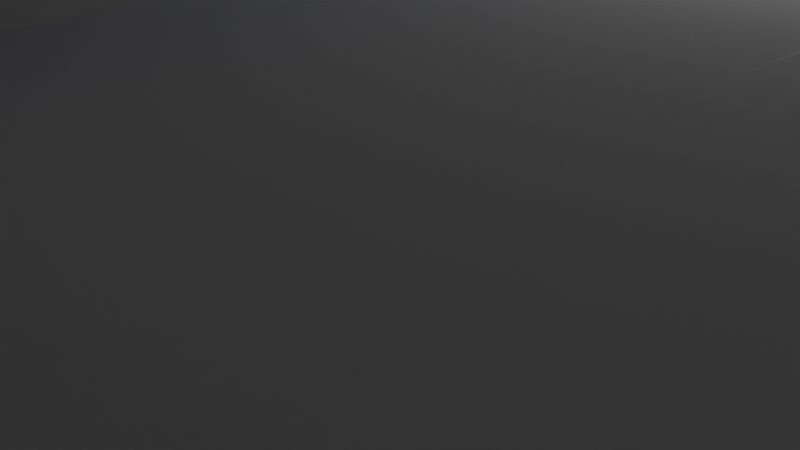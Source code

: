# Source: IceRink_v05_260213_Final3.blend  (saved by Blender 5.0.119; exported with 4.5.12 LTS)
import bpy
from mathutils import Matrix  # noqa: F401  (used for matrix-valued properties, if any)

bpy.ops.wm.read_factory_settings(use_empty=True)
scene = bpy.context.scene
scene.name = 'Scene'

# ---- collections
col_collection = bpy.data.collections.new('Collection'); scene.collection.children.link(col_collection)
col_ice_rink_main = bpy.data.collections.new('Ice_Rink_Main'); scene.collection.children.link(col_ice_rink_main)

# ---- materials (node trees are filled in below, after node groups)
mat_material = bpy.data.materials.new('Material')
mat_material.alpha_threshold = 0.0
mat_material.use_backface_culling_lightprobe_volume = False
mat_material.roughness = 0.5
mat_material.line_color = (0.0, 0.0, 0.0, 1.0)
mat_icerink_01 = bpy.data.materials.new('IceRink_01')
mat_icerink_01.diffuse_color = (0.001402, 0.01004, 0.8, 1.0)
mat_icerink_01.roughness = 0.5
mat_icerink_02 = bpy.data.materials.new('IceRink_02')
mat_icerink_02.roughness = 0.5
mat_icerink_01_001 = bpy.data.materials.new('IceRink_01.001')
mat_icerink_01_001.diffuse_color = (0.001402, 0.01004, 0.8, 1.0)
mat_icerink_01_001.roughness = 0.5
mat_icerink_02_001 = bpy.data.materials.new('IceRink_02.001')
mat_icerink_02_001.roughness = 0.5

# ---- node groups
ng_smooth_by_angle = bpy.data.node_groups.new('Smooth by Angle', 'GeometryNodeTree')
_s = ng_smooth_by_angle.interface.new_socket(name='Mesh', in_out='OUTPUT', socket_type='NodeSocketGeometry')
_s = ng_smooth_by_angle.interface.new_socket(name='Mesh', in_out='INPUT', socket_type='NodeSocketGeometry')
_s = ng_smooth_by_angle.interface.new_socket(name='Angle', in_out='INPUT', socket_type='NodeSocketFloat')
_s.subtype = 'ANGLE'
_s.default_value = 0.5236
_s.min_value = 0.0
_s.max_value = 3.142
_s.description = 'Maximum face angle for smooth edges'
_s = ng_smooth_by_angle.interface.new_socket(name='Ignore Sharpness', in_out='INPUT', socket_type='NodeSocketBool')
_s.force_non_field = True
ng_smooth_by_angle.is_modifier = True
_N = ng_smooth_by_angle.nodes; _L = ng_smooth_by_angle.links
n0 = _N.new('GeometryNodeSetShadeSmooth'); n0.name = 'Set Shade Smooth'; n0.location = (120, -80)
n0.domain = 'EDGE'
n1 = _N.new('GeometryNodeSetShadeSmooth'); n1.name = 'Set Shade Smooth.001'; n1.location = (300, -80)
n2 = _N.new('NodeGroupOutput'); n2.name = 'Group Output'; n2.location = (480, -80)
n3 = _N.new('GeometryNodeInputMeshEdgeAngle'); n3.name = 'Edge Angle'; n3.location = (-440, -240)
n4 = _N.new('NodeGroupInput'); n4.name = 'Group Input'; n4.location = (-80, -80)
n5 = _N.new('GeometryNodeInputEdgeSmooth'); n5.name = 'Is Edge Smooth'; n5.location = (-260, -120)
n6 = _N.new('GeometryNodeInputShadeSmooth'); n6.name = 'Is Shade Smooth'; n6.location = (-440, -397)
n7 = _N.new('FunctionNodeCompare'); n7.name = 'Compare'; n7.location = (-260, -260)
n7.operation = 'LESS_EQUAL'
n7.inputs[6].default_value = (0.0, 0.0, 0.0, 0.0)
n7.inputs[7].default_value = (0.0, 0.0, 0.0, 0.0)
n8 = _N.new('FunctionNodeBooleanMath'); n8.name = 'Boolean Math.001'; n8.location = (-80, -260)
n9 = _N.new('NodeGroupInput'); n9.name = 'Group Input.001'; n9.location = (-440, -329)
n10 = _N.new('NodeGroupInput'); n10.name = 'Group Input.002'; n10.location = (-259, -189)
n11 = _N.new('FunctionNodeBooleanMath'); n11.name = 'Boolean Math'; n11.location = (-80, -149)
n11.operation = 'OR'
n12 = _N.new('FunctionNodeBooleanMath'); n12.name = 'Boolean Math.002'; n12.location = (-260, -380)
n12.operation = 'OR'
n13 = _N.new('NodeGroupInput'); n13.name = 'Group Input.003'; n13.location = (-440, -460)
_L.new(n3.outputs[0], n7.inputs[0])
_L.new(n1.outputs[0], n2.inputs[0])
_L.new(n9.outputs[1], n7.inputs[1])
_L.new(n7.outputs[0], n8.inputs[0])
_L.new(n4.outputs[0], n0.inputs[0])
_L.new(n0.outputs[0], n1.inputs[0])
_L.new(n8.outputs[0], n0.inputs[2])
_L.new(n10.outputs[2], n11.inputs[1])
_L.new(n5.outputs[0], n11.inputs[0])
_L.new(n11.outputs[0], n0.inputs[1])
_L.new(n13.outputs[2], n12.inputs[1])
_L.new(n6.outputs[0], n12.inputs[0])
_L.new(n12.outputs[0], n8.inputs[1])
n2.is_active_output = True

# ---- material node trees
mat_material.use_nodes = True; mat_material.node_tree.nodes.clear()
_N = mat_material.node_tree.nodes; _L = mat_material.node_tree.links
n0 = _N.new('ShaderNodeOutputMaterial'); n0.name = 'Material Output'; n0.location = (200, 100)
n1 = _N.new('ShaderNodeBsdfPrincipled'); n1.name = 'Principled BSDF'; n1.location = (-200, 100)
_L.new(n1.outputs[0], n0.inputs[0])
n0.is_active_output = True
mat_icerink_01.use_nodes = True; mat_icerink_01.node_tree.nodes.clear()
_N = mat_icerink_01.node_tree.nodes; _L = mat_icerink_01.node_tree.links
n0 = _N.new('ShaderNodeBsdfPrincipled'); n0.name = 'Principled BSDF'; n0.location = (0, 300)
n0.inputs[0].default_value = (0.001402, 0.01004, 0.8, 1.0)
n1 = _N.new('ShaderNodeOutputMaterial'); n1.name = 'Material Output'; n1.location = (280, 300)
_L.new(n0.outputs[0], n1.inputs[0])
n1.is_active_output = True
mat_icerink_02.use_nodes = True; mat_icerink_02.node_tree.nodes.clear()
_N = mat_icerink_02.node_tree.nodes; _L = mat_icerink_02.node_tree.links
n0 = _N.new('ShaderNodeBsdfPrincipled'); n0.name = 'Principled BSDF'; n0.location = (0, 300)
n1 = _N.new('ShaderNodeOutputMaterial'); n1.name = 'Material Output'; n1.location = (280, 300)
_L.new(n0.outputs[0], n1.inputs[0])
n1.is_active_output = True
mat_icerink_01_001.use_nodes = True; mat_icerink_01_001.node_tree.nodes.clear()
_N = mat_icerink_01_001.node_tree.nodes; _L = mat_icerink_01_001.node_tree.links
n0 = _N.new('ShaderNodeBsdfPrincipled'); n0.name = 'Principled BSDF'; n0.location = (0, 300)
n0.inputs[0].default_value = (0.001402, 0.01004, 0.8, 1.0)
n1 = _N.new('ShaderNodeOutputMaterial'); n1.name = 'Material Output'; n1.location = (280, 300)
_L.new(n0.outputs[0], n1.inputs[0])
n1.is_active_output = True
mat_icerink_02_001.use_nodes = True; mat_icerink_02_001.node_tree.nodes.clear()
_N = mat_icerink_02_001.node_tree.nodes; _L = mat_icerink_02_001.node_tree.links
n0 = _N.new('ShaderNodeBsdfPrincipled'); n0.name = 'Principled BSDF'; n0.location = (0, 300)
n1 = _N.new('ShaderNodeOutputMaterial'); n1.name = 'Material Output'; n1.location = (280, 300)
_L.new(n0.outputs[0], n1.inputs[0])
n1.is_active_output = True

# ---- world
world_world = bpy.data.worlds.new('World'); scene.world = world_world
world_world.use_nodes = True; world_world.node_tree.nodes.clear()
_N = world_world.node_tree.nodes; _L = world_world.node_tree.links
n0 = _N.new('ShaderNodeOutputWorld'); n0.name = 'World Output'; n0.location = (200, 100)
n1 = _N.new('ShaderNodeBackground'); n1.name = 'Background'; n1.location = (-200, 100)
n1.inputs[0].default_value = (0.05088, 0.05088, 0.05088, 1.0)
_L.new(n1.outputs[0], n0.inputs[0])
n0.is_active_output = True
world_world.color = (0.05088, 0.05088, 0.05088)
world_world.sun_shadow_jitter_overblur = 0.0

# ---- cameras
cam_camera = bpy.data.cameras.new('Camera')
cam_camera.clip_end = 100.0
cam_camera.ortho_scale = 7.314

# ---- lights
light_light = bpy.data.lights.new('Light', 'POINT')
light_light.energy = 1000.0
light_light.shadow_soft_size = 0.1

# ---- meshes
me_cube_010 = bpy.data.meshes.new('Cube.010')
me_cube_010.from_pydata([(-19.11, -21.97, -0.6176), (-19.42, 35.76, 1.405), (-19.32, 35.83, -0.5775), (0.0, 39.18, -0.5803), (0.0, 39.18, 1.42), (-15.39, 39.23, 1.383), (-15.44, 39.26, -0.6232), (-19.16, -22.01, 1.313), (-17.28, 37.66, 1.289), (-17.32, 37.61, -0.5944), (-15.41, -25.27, -0.6156), (-19.43, -0.7237, -0.603), (-19.44, -0.858, 1.347), (0.0, 51.06, 1.484), (0.0, 51.06, -0.5163), (-15.39, 51.14, -0.6284), (-15.34, 51.11, 1.447), (-19.43, 17.45, 1.376), (0.0, 51.04, 5.431), (0.0, 39.17, 2.115), (0.0, 40.66, 2.123), (0.0, 40.66, 2.529), (0.0, 42.14, 2.537), (0.0, 42.14, 2.944), (0.0, 43.63, 2.952), (0.0, 43.62, 3.358), (0.0, 45.11, 3.366), (0.0, 45.11, 3.773), (0.0, 46.59, 3.781), (0.0, 46.59, 4.188), (0.0, 48.07, 4.196), (0.0, 48.07, 4.602), (0.0, 49.56, 4.61), (0.0, 49.55, 5.017), (0.0, 51.04, 5.025), (-15.39, 39.23, 2.078), (-15.35, 51.1, 4.988), (-15.36, 49.61, 4.98), (-15.36, 49.61, 4.573), (-15.36, 48.13, 4.565), (-15.36, 48.13, 4.159), (-15.37, 46.64, 4.151), (-15.37, 46.65, 3.744), (-15.37, 45.16, 3.736), (-15.37, 45.16, 3.329), (-15.38, 43.68, 3.321), (-15.38, 43.68, 2.915), (-15.38, 42.2, 2.907), (-15.38, 42.2, 2.5), (-15.39, 40.71, 2.492), (-15.39, 40.71, 2.086), (-19.44, 17.54, -0.6637), (-31.46, 17.59, -0.845), (-31.5, 35.8, 6.132), (-31.44, 17.5, 1.194), (-31.42, 35.81, 1.224), (-31.34, 35.85, -0.7187), (-19.43, 35.76, 2.128), (-31.48, 35.8, 5.604), (-29.98, 35.79, 5.626), (-29.98, 35.79, 5.104), (-28.48, 35.79, 5.127), (-28.47, 35.79, 4.604), (-26.97, 35.78, 4.627), (-26.96, 35.79, 4.104), (-25.46, 35.78, 4.127), (-25.45, 35.78, 3.604), (-23.95, 35.76, 3.627), (-23.91, 35.7, 3.105), (-22.45, 35.77, 3.127), (-22.44, 35.77, 2.605), (-20.94, 35.77, 2.627), (-20.93, 35.77, 2.105), (-20.96, 17.46, 2.598), (-22.46, 17.47, 2.577), (-22.47, 17.47, 3.1), (-23.97, 17.47, 3.078), (-23.97, 17.47, 3.601), (-25.48, 17.47, 3.579), (-25.48, 17.47, 4.102), (-26.99, 17.48, 4.075), (-26.99, 17.47, 4.598), (-28.49, 17.48, 4.575), (-28.5, 17.48, 5.097), (-30.0, 17.49, 5.075), (-30.01, 17.48, 5.597), (-31.51, 17.49, 5.575), (-41.36, 35.81, 5.455), (-41.36, 35.81, 5.977), (-41.39, 17.5, 5.948), (-41.38, 17.5, 5.425), (-15.32, 61.1, 5.042), (0.0, 61.05, 5.079), (0.0, 61.04, 5.485), (-15.32, 61.1, 5.448), (-22.48, 57.12, 5.033), (-38.61, 41.82, 5.649), (-22.48, 57.12, 8.433), (-38.61, 41.82, 9.049), (-41.36, 35.81, 8.848), (-31.49, 35.8, 9.0), (-15.36, 51.09, 8.39), (0.0, 51.02, 8.43), (-15.32, 61.08, 8.447), (0.0, 61.03, 8.484), (-41.41, 35.81, 8.769), (-31.52, 17.49, 8.969), (-41.39, 17.5, 8.821), (-19.45, 17.45, 1.39), (-20.94, 17.45, 2.075), (-19.46, -0.858, 1.361), (-15.35, 51.09, 5.521), (-31.46, 17.48, 1.208), (-31.46, -0.8289, 1.179), (-31.46, -0.6946, -0.7705), (-31.47, 17.57, -0.8311), (-31.55, -0.818, 6.088), (-31.52, 17.49, 6.095), (-19.44, 17.45, 2.097), (-31.52, 17.5, 5.594), (-30.01, 17.5, 5.615), (-30.01, 17.5, 5.091), (-28.5, 17.49, 5.112), (-28.5, 17.48, 4.589), (-26.99, 17.48, 4.61), (-26.98, 17.48, 4.086), (-19.45, -0.8591, 2.067), (-20.95, -0.8555, 2.046), (-20.96, -0.8351, 2.569), (-22.46, -0.8314, 2.548), (-22.47, -0.8397, 3.072), (-23.97, -0.8361, 3.051), (-23.98, -0.837, 3.575), (-25.48, -0.8334, 3.554), (-25.49, -0.8342, 4.078), (-26.99, -0.8305, 4.057), (-27.0, -0.8314, 4.58), (-28.5, -0.8277, 4.559), (-28.51, -0.8155, 5.083), (-30.01, -0.8118, 5.062), (-30.02, -0.8127, 5.586), (-31.52, -0.809, 5.565), (-41.4, -0.8452, 5.966), (-41.39, -0.8175, 5.442), (-31.53, -0.8367, 8.978), (-41.4, -0.8452, 8.855), (-41.39, -0.8175, 5.951), (-31.01, -21.99, -0.7887), (-31.06, -22.03, 1.142), (-31.13, -22.03, 6.04), (-19.17, -21.98, 2.018), (-20.66, -21.99, 1.997), (-20.66, -21.99, 2.521), (-22.15, -21.99, 2.499), (-22.16, -21.99, 3.024), (-23.65, -21.99, 3.002), (-23.65, -21.99, 3.526), (-25.14, -22.0, 3.505), (-25.15, -22.0, 4.029), (-26.63, -22.0, 4.008), (-26.64, -22.0, 4.532), (-28.13, -22.0, 4.51), (-28.14, -22.0, 5.034), (-29.62, -22.01, 5.013), (-29.63, -22.01, 5.537), (-31.12, -22.01, 5.516), (-31.53, -0.8179, 6.075), (-19.45, -0.8291, 2.052), (-31.52, -0.807, 5.553), (-30.02, -0.8106, 5.574), (-30.01, -0.8096, 5.05), (-28.51, -0.8132, 5.071), (-28.5, -0.8122, 4.547), (-27.0, -0.8159, 4.568), (-26.99, -0.8149, 4.044), (-25.49, -0.8185, 4.065), (-25.48, -0.8175, 3.54), (-23.98, -0.8211, 3.561), (-23.97, -0.8201, 3.037), (-22.47, -0.8238, 3.058), (-22.46, -0.8228, 2.534), (-20.96, -0.8264, 2.555), (-20.95, -0.8254, 2.031), (-40.88, -22.2, 5.377), (-40.89, -22.2, 5.901), (-31.13, -22.01, 8.948), (-40.89, -22.2, 8.809), (-2.077, -25.29, -0.6366), (-2.077, -25.29, 1.304), (-15.41, -25.26, 1.329), (-2.077, -25.29, 1.272), (-2.096, -37.44, 1.304), (-15.43, -37.42, 1.325), (-2.096, -37.44, -0.6366), (-15.43, -37.42, -0.6156), (-2.101, -44.81, 6.151), (-2.102, -44.81, 5.638), (-2.098, -37.46, 6.186), (-15.43, -37.43, 6.207), (-2.075, -25.29, 2.046), (-2.09, -37.44, 5.638), (-2.087, -35.92, 5.638), (-2.088, -35.92, 5.125), (-2.103, -34.4, 5.117), (-2.095, -34.41, 4.597), (-2.084, -32.89, 4.612), (-2.085, -32.89, 4.099), (-2.082, -31.37, 4.099), (-2.083, -31.37, 3.586), (-2.08, -29.85, 3.586), (-2.081, -29.85, 3.072), (-2.079, -28.33, 3.072), (-2.08, -28.33, 2.559), (-2.077, -26.81, 2.559), (-2.078, -26.81, 2.046), (-15.41, -25.27, 2.067), (-15.41, -26.79, 2.067), (-15.41, -26.79, 2.58), (-15.41, -28.31, 2.58), (-15.41, -28.31, 3.093), (-15.42, -29.83, 3.093), (-15.41, -29.83, 3.607), (-15.42, -31.35, 3.607), (-15.42, -31.35, 4.164), (-15.42, -32.86, 4.164), (-15.42, -32.86, 4.703), (-15.43, -34.38, 4.688), (-15.44, -34.38, 5.186), (-15.42, -35.9, 5.194), (-15.42, -35.9, 5.691), (-15.42, -37.42, 5.691), (-15.43, -44.79, 6.172), (-15.44, -44.79, 5.659), (-15.43, -44.79, 9.058), (-15.42, -37.42, 9.058), (-2.096, -44.81, 9.037), (-2.084, -37.44, 9.037), (-31.15, -22.01, 6.062), (-15.44, -37.47, 6.201), (-18.88, -41.73, 6.136), (-18.88, -41.73, 5.621), (-35.25, -27.15, 5.961), (-31.16, -22.04, 8.892), (-15.43, -37.43, 9.035), (-18.92, -41.74, 8.992), (-31.17, -22.04, 8.896), (-35.29, -27.16, 8.817), (-2.089, -37.44, 6.151), (0.0, -44.81, 9.031), (0.0, -44.81, 6.145), (0.0, -37.45, 9.031), (0.0, -37.45, 6.145), (-19.17, -22.01, 2.126), (-20.66, -22.01, 2.106), (-20.66, -22.02, 2.614), (-22.15, -22.02, 2.595), (-22.16, -22.02, 3.103), (-23.65, -22.02, 3.084), (-23.65, -22.02, 3.592), (-25.14, -22.02, 3.573), (-25.15, -22.02, 4.081), (-26.63, -22.02, 4.061), (-26.64, -22.02, 4.569), (-28.13, -22.02, 4.55), (-28.13, -22.02, 5.058), (-29.62, -22.02, 5.039), (-29.63, -22.02, 5.547), (-31.12, -22.02, 5.528), (-15.42, -25.27, 2.137), (-15.44, -37.46, 5.694), (-15.44, -35.94, 5.694), (-15.44, -35.94, 5.186), (-15.44, -34.41, 5.186), (-15.43, -34.41, 4.678), (-15.44, -32.89, 4.678), (-15.43, -32.89, 4.17), (-15.43, -31.36, 4.17), (-15.43, -31.36, 3.662), (-15.43, -29.84, 3.662), (-15.43, -29.84, 3.154), (-15.43, -28.31, 3.154), (-15.42, -28.31, 2.646), (-15.43, -26.79, 2.646), (-15.42, -26.79, 2.137), (42.46, 35.81, 8.769), (42.44, -0.8175, 5.951), (0.0, -41.73, 6.136), (36.31, -27.15, 5.961), (-19.11, -21.97, -3.224), (-19.32, 35.83, -3.184), (0.0, 39.18, -3.186), (-15.44, 39.26, -3.229), (-17.32, 37.61, -3.2), (-15.41, -25.27, -3.222), (-19.43, -0.7237, -3.209), (-19.44, 17.54, -3.27), (-2.077, -25.29, -3.243), (0.0, -25.18, -3.11), (-22.74, 56.98, 48.59), (-38.87, 41.69, 49.2), (-31.77, 17.35, 49.12), (-41.64, 17.37, 48.98), (-41.62, 35.68, 49.0), (-31.74, 35.66, 49.16), (-15.61, 50.95, 48.55), (0.0, 50.89, 48.58), (-15.58, 60.95, 48.6), (0.0, 60.89, 48.64), (-31.79, -0.9716, 49.13), (-41.65, -0.9801, 49.01), (-31.38, -22.15, 49.1), (-41.15, -22.33, 48.96), (-15.67, -37.56, 49.21), (-15.69, -44.92, 49.21), (-2.352, -44.94, 49.19), (-2.34, -37.58, 49.19), (-31.42, -22.17, 49.05), (-15.68, -37.57, 49.19), (-19.18, -41.87, 49.15), (-31.42, -22.17, 49.05), (-35.55, -27.3, 48.97), (0.0, -44.95, 49.19), (0.0, -37.58, 49.19), (-22.8, 56.94, 59.4), (-38.94, 41.65, 60.02), (-31.84, 17.32, 59.94), (-41.71, 17.33, 59.79), (-41.69, 35.64, 59.81), (-31.81, 35.63, 59.97), (-15.68, 50.91, 59.36), (0.0, 50.85, 59.4), (-15.65, 60.91, 59.41), (0.0, 60.86, 59.45), (-31.86, -1.008, 59.94), (-41.72, -1.016, 59.82), (-31.45, -22.18, 59.91), (-41.21, -22.37, 59.78), (-15.74, -37.59, 60.02), (-15.76, -44.96, 60.02), (-2.422, -44.98, 60.0), (-2.41, -37.61, 60.0), (-31.49, -22.21, 59.86), (-15.75, -37.6, 60.0), (-19.25, -41.91, 59.96), (-31.49, -22.21, 59.86), (-35.62, -27.33, 59.78), (0.0, -44.99, 60.0), (0.0, -37.62, 60.0)], [(108, 17), (12, 110), (143, 146), (146, 142), (188, 190), (141, 166), (116, 166), (270, 269)], [(14, 15, 16, 13), (6, 15, 14, 3), (3, 14, 13, 4), (5, 16, 15, 6), (5, 6, 3, 4), (19, 20, 50, 35), (20, 21, 49, 50), (21, 22, 48, 49), (22, 23, 47, 48), (23, 24, 46, 47), (24, 25, 45, 46), (25, 26, 44, 45), (26, 27, 43, 44), (27, 28, 42, 43), (28, 29, 41, 42), (29, 30, 40, 41), (30, 31, 39, 40), (31, 32, 38, 39), (32, 33, 37, 38), (33, 34, 36, 37), (4, 19, 35, 5), (1, 55, 56, 2), (52, 54, 55, 56), (2, 51, 52, 56), (1, 55, 16, 5, 8), (16, 15, 56, 55), (17, 51, 2, 1), (55, 54, 117, 53), (58, 86, 85, 59), (59, 85, 84, 60), (60, 84, 83, 61), (61, 83, 82, 62), (62, 82, 81, 63), (63, 81, 80, 64), (64, 80, 79, 65), (65, 79, 78, 66), (66, 78, 77, 67), (67, 77, 76, 68), (68, 76, 75, 69), (69, 75, 74, 70), (70, 74, 73, 71), (71, 73, 109, 72), (72, 109, 118, 57), (17, 1, 57, 118), (1, 55, 53, 58, 59, 60, 61, 62, 63, 64, 65, 66, 67, 68, 69, 70, 71, 72, 57), (86, 90, 87, 58), (88, 87, 90, 89), (117, 106, 107, 89), (58, 87, 88, 53), (92, 91, 94, 93), (34, 36, 91, 92), (35, 50, 49, 48, 47, 46, 45, 44, 43, 42, 41, 40, 39, 38, 37, 36, 16, 5), (18, 34, 92, 93), (36, 58, 96, 95), (95, 91, 36), (96, 58, 87), (59, 37, 36, 58), (61, 39, 38, 60), (63, 41, 40, 62), (65, 43, 42, 64), (67, 45, 44, 66), (46, 68, 69, 47), (48, 70, 71, 49), (72, 50, 49, 71), (50, 72, 57, 35), (8, 5, 35, 57, 1), (95, 36, 111, 101, 97), (95, 96, 98, 97), (88, 89, 107, 99), (53, 100, 106, 117), (88, 99, 100, 53), (144, 106, 300, 308), (99, 107, 301, 302), (18, 93, 104, 102), (93, 94, 103, 104), (186, 246, 320, 311), (91, 95, 97, 103, 94), (101, 102, 305, 304), (96, 87, 99, 98), (9, 6, 5, 8, 1, 2), (86, 85, 84, 83, 82, 81, 80, 79, 78, 77, 76, 75, 74, 73, 109, 118, 17, 54), (89, 90, 86, 117), (16, 36, 34, 13), (60, 38, 37, 59), (61, 62, 40, 39), (64, 42, 41, 63), (66, 44, 43, 65), (67, 68, 46, 45), (69, 70, 48, 47), (55, 58, 36, 16), (9, 2, 56, 15, 6), (36, 111, 53, 58), (101, 100, 53, 111), (248, 250, 322, 321), (111, 36, 34, 18), (18, 102, 101, 111), (51, 11, 114, 115), (51, 52, 54, 17), (112, 115, 114, 113), (17, 112, 115, 51), (11, 114, 113, 12), (51, 17, 12, 11), (143, 142, 89, 90), (119, 141, 140, 120), (120, 140, 139, 121), (121, 139, 138, 122), (122, 138, 137, 123), (123, 137, 136, 124), (124, 136, 135, 125), (125, 135, 134, 79), (79, 134, 133, 78), (78, 133, 132, 77), (77, 132, 131, 76), (76, 131, 130, 75), (75, 130, 129, 74), (74, 129, 128, 73), (73, 128, 127, 109), (109, 127, 126, 118), (12, 17, 118, 126), (113, 12, 126, 127, 128, 129, 130, 131, 132, 133, 134, 135, 136, 137, 138, 139, 140, 141, 116), (143, 90, 86, 119, 141), (246, 244, 318, 320), (145, 107, 89, 142), (116, 117, 106, 144), (114, 147, 148, 113), (119, 112, 113, 141), (141, 119, 117, 116), (11, 0, 147, 114), (11, 12, 7, 0), (0, 147, 148, 7), (150, 167, 182, 151), (151, 182, 181, 152), (152, 181, 180, 153), (153, 180, 179, 154), (154, 179, 178, 155), (155, 178, 177, 156), (156, 177, 176, 157), (157, 176, 175, 158), (158, 175, 174, 159), (159, 174, 173, 160), (160, 173, 172, 161), (161, 172, 171, 162), (162, 171, 170, 163), (163, 170, 169, 164), (164, 169, 168, 165), (7, 12, 167, 150), (148, 149, 165, 164, 163, 162, 161, 160, 159, 158, 157, 156, 155, 154, 153, 152, 151, 150, 7), (149, 184, 183, 165), (143, 183, 184, 142), (149, 166, 142, 184), (165, 183, 143, 168), (184, 186, 185, 149), (184, 186, 145, 142), (98, 99, 302, 299), (185, 149, 166, 144), (10, 0, 7, 189), (10, 194, 192, 189), (192, 194, 193, 191), (187, 193, 194, 10), (188, 191, 193, 187), (195, 231, 232, 196), (188, 187, 10, 189), (200, 197, 195, 196), (230, 200, 196, 232), (200, 201, 229, 230), (201, 202, 228, 229), (202, 203, 227, 228), (203, 204, 226, 227), (204, 205, 225, 226), (205, 206, 224, 225), (206, 207, 223, 224), (207, 208, 222, 223), (208, 209, 221, 222), (209, 210, 220, 221), (210, 211, 219, 220), (211, 212, 218, 219), (212, 213, 217, 218), (213, 214, 216, 217), (214, 199, 215, 216), (189, 215, 199, 188), (188, 199, 214, 213, 212, 211, 210, 209, 208, 207, 206, 205, 204, 203, 202, 201, 200, 197, 191), (198, 234, 233, 231), (231, 195, 235, 233), (103, 97, 298, 306), (10, 194, 147, 0), (194, 192, 148, 147), (237, 238, 230, 165), (239, 240, 232, 231), (198, 231, 239, 238), (266, 165, 230, 270), (183, 165, 230, 240), (184, 183, 240, 239), (241, 239, 244, 246), (239, 184, 149, 241), (106, 100, 303, 300), (237, 242, 245, 149), (239, 244, 243, 238), (149, 245, 246, 241), (238, 237, 242, 243), (231, 233, 244, 239), (242, 245, 319, 316), (233, 235, 314, 313), (186, 184, 241, 246), (197, 251, 249, 195), (235, 236, 247, 197, 195), (249, 251, 250, 248), (235, 195, 249, 248), (244, 233, 313, 318), (247, 236, 250, 251), (252, 253, 283, 268), (253, 254, 282, 283), (254, 255, 281, 282), (255, 256, 280, 281), (256, 257, 279, 280), (257, 258, 278, 279), (258, 259, 277, 278), (259, 260, 276, 277), (260, 261, 275, 276), (261, 262, 274, 275), (262, 263, 273, 274), (263, 264, 272, 273), (264, 265, 271, 272), (265, 266, 270, 271), (238, 243, 234, 198), (7, 252, 268, 189), (148, 237, 267, 266, 265, 264, 263, 262, 261, 260, 259, 258, 257, 256, 255, 254, 253, 252, 7), (86, 58, 53, 117), (232, 240, 230), (195, 197, 198, 231), (236, 197, 198, 234), (230, 192, 191, 200), (148, 165, 168, 113), (149, 165, 168, 166), (197, 200, 230, 198), (225, 224, 275, 274), (226, 225, 274, 273), (224, 223, 276, 275), (223, 222, 277, 276), (222, 221, 278, 277), (220, 219, 280, 279), (221, 220, 279, 278), (216, 215, 268, 283), (217, 216, 283, 282), (218, 217, 282, 281), (219, 218, 281, 280), (189, 268, 215), (188, 191, 192, 189), (192, 148, 7, 189), (237, 148, 192, 230, 165), (3, 6, 291, 290), (291, 289, 292), (291, 289, 295, 294, 288, 293, 296, 297, 290), (2, 51, 295, 289), (0, 10, 293, 288), (51, 11, 294, 295), (10, 187, 296, 293), (11, 0, 288, 294), (9, 2, 289, 292, 291, 6), (301, 309, 334, 326), (319, 310, 335, 344), (308, 300, 325, 333), (298, 299, 324, 323), (315, 312, 337, 340), (306, 298, 323, 331), (312, 317, 342, 337), (313, 314, 339, 338), (305, 307, 332, 330), (311, 320, 345, 336), (303, 304, 329, 328), (322, 315, 340, 347), (104, 103, 306, 307), (234, 243, 317, 312), (97, 98, 299, 298), (100, 101, 304, 303), (107, 145, 309, 301), (245, 185, 310, 319), (235, 248, 321, 314), (145, 186, 311, 309), (102, 104, 307, 305), (236, 234, 312, 315), (250, 236, 315, 322), (243, 242, 316, 317), (185, 144, 308, 310), (325, 328, 327, 326), (329, 330, 332, 331), (331, 323, 329), (327, 328, 324), (329, 323, 324, 328), (326, 334, 333, 325), (334, 336, 335, 333), (339, 340, 337, 338), (341, 344, 345, 343, 342), (342, 343, 338, 337), (344, 335, 336, 345), (340, 339, 346, 347), (321, 322, 347, 346), (302, 301, 326, 327), (317, 316, 341, 342), (320, 318, 343, 345), (299, 302, 327, 324), (304, 305, 330, 329), (309, 311, 336, 334), (318, 313, 338, 343), (316, 319, 344, 341), (307, 306, 331, 332), (310, 308, 333, 335), (314, 321, 346, 339), (300, 303, 328, 325)])
me_cube_010.polygons.foreach_set('use_smooth', [1, 1, 1, 1, 1, 1, 1, 1, 1, 1, 1, 1, 1, 1, 1, 1, 1, 1, 1, 1, 1, 1, 1, 1, 1, 1, 1, 1, 1, 1, 1, 1, 1, 1, 1, 1, 1, 1, 1, 1, 1, 1, 1, 1, 1, 1, 1, 1, 1, 1, 1, 1, 1, 1, 1, 1, 1, 1, 1, 1, 1, 1, 1, 1, 1, 1, 1, 1, 1, 1, 1, 1, 1, 1, 1, 1, 1, 1, 1, 1, 1, 1, 1, 1, 1, 1, 1, 1, 1, 1, 1, 1, 1, 1, 1, 1, 1, 1, 1, 1, 1, 1, 1, 1, 1, 1, 1, 1, 1, 1, 1, 1, 1, 1, 1, 1, 1, 1, 1, 1, 1, 1, 1, 1, 1, 1, 1, 1, 1, 1, 1, 1, 1, 1, 1, 1, 1, 1, 1, 1, 1, 1, 1, 1, 1, 1, 1, 1, 1, 1, 1, 1, 1, 1, 1, 1, 1, 1, 1, 1, 1, 1, 1, 1, 1, 1, 1, 1, 1, 1, 1, 1, 1, 1, 1, 1, 1, 1, 1, 1, 1, 1, 1, 1, 1, 1, 1, 1, 1, 1, 1, 1, 1, 1, 1, 1, 1, 1, 1, 1, 1, 1, 1, 1, 1, 1, 1, 1, 1, 1, 1, 1, 1, 1, 1, 1, 1, 1, 1, 1, 1, 1, 1, 1, 1, 1, 1, 1, 1, 1, 1, 1, 1, 1, 1, 1, 1, 1, 1, 1, 1, 1, 1, 1, 1, 1, 1, 1, 1, 1, 1, 0, 1, 1, 1, 1, 1, 1, 1, 0, 1, 1, 1, 1, 1, 1, 1, 1, 1, 1, 1, 1, 1, 1, 1, 0, 1, 1, 1, 1, 1, 1, 1, 1, 1, 1, 1, 1, 1, 1, 1, 1, 1, 1, 1, 1, 1, 1, 1, 1, 1, 1, 1, 1, 1, 1, 1, 1])
_uv = me_cube_010.uv_layers.new(name='UVMap')
_uv.uv.foreach_set('vector', [0.375, 0.75, 0.375, 0.9378, 0.625, 0.9378, 0.625, 0.75, 0.0, 0.0, 0.0, 0.0, 0.0, 0.0, 0.0, 0.0, 0.0, 0.0, 0.0, 0.0, 0.0, 0.0, 0.0, 0.0, 0.625, 0.9378, 0.625, 0.9378, 0.375, 0.9378, 0.375, 0.9378, 0.0, 0.0, 0.0, 0.0, 0.0, 0.0, 0.0, 0.0, 0.0, 0.0, 0.0, 0.0, 0.0, 0.0, 0.0, 0.0, 0.0, 0.0, 0.0, 0.0, 0.0, 0.0, 0.0, 0.0, 0.0, 0.0, 0.0, 0.0, 0.0, 0.0, 0.0, 0.0, 0.0, 0.0, 0.0, 0.0, 0.0, 0.0, 0.0, 0.0, 0.0, 0.0, 0.0, 0.0, 0.0, 0.0, 0.0, 0.0, 0.0, 0.0, 0.0, 0.0, 0.0, 0.0, 0.0, 0.0, 0.0, 0.0, 0.0, 0.0, 0.0, 0.0, 0.0, 0.0, 0.0, 0.0, 0.0, 0.0, 0.0, 0.0, 0.0, 0.0, 0.0, 0.0, 0.0, 0.0, 0.0, 0.0, 0.0, 0.0, 0.0, 0.0, 0.0, 0.0, 0.0, 0.0, 0.0, 0.0, 0.0, 0.0, 0.0, 0.0, 0.0, 0.0, 0.0, 0.0, 0.0, 0.0, 0.0, 0.0, 0.0, 0.0, 0.0, 0.0, 0.0, 0.0, 0.0, 0.0, 0.0, 0.0, 0.0, 0.0, 0.0, 0.0, 0.0, 0.0, 0.0, 0.0, 0.0, 0.0, 0.0, 0.0, 0.0, 0.0, 0.0, 0.0, 0.0, 0.0, 0.0, 0.0, 0.0, 0.0, 0.0, 0.0, 0.0, 0.0, 0.625, 1.0, 0.625, 1.0, 0.375, 1.0, 0.375, 1.0, 0.0, 0.0, 0.0, 0.0, 0.625, 1.0, 0.375, 1.0, 0.0, 0.0, 0.0, 0.0, 0.0, 0.0, 0.0, 0.0, 0.0, 0.0, 0.0, 0.0, 0.0, 0.0, 0.0, 0.0, 0.0, 0.0, 0.625, 0.9378, 0.375, 0.9378, 0.375, 1.0, 0.625, 1.0, 0.0, 0.0, 0.0, 0.0, 0.0, 0.0, 0.625, 1.0, 0.625, 1.0, 0.0, 0.0, 0.0, 0.0, 0.625, 1.0, 0.0, 0.0, 0.0, 0.0, 0.0, 0.0, 0.0, 0.0, 0.0, 0.0, 0.0, 0.0, 0.0, 0.0, 0.0, 0.0, 0.0, 0.0, 0.0, 0.0, 0.0, 0.0, 0.0, 0.0, 0.0, 0.0, 0.0, 0.0, 0.0, 0.0, 0.0, 0.0, 0.0, 0.0, 0.0, 0.0, 0.0, 0.0, 0.0, 0.0, 0.0, 0.0, 0.0, 0.0, 0.0, 0.0, 0.0, 0.0, 0.0, 0.0, 0.0, 0.0, 0.0, 0.0, 0.0, 0.0, 0.0, 0.0, 0.0, 0.0, 0.0, 0.0, 0.0, 0.0, 0.0, 0.0, 0.0, 0.0, 0.0, 0.0, 0.0, 0.0, 0.0, 0.0, 0.0, 0.0, 0.0, 0.0, 0.0, 0.0, 0.0, 0.0, 0.0, 0.0, 0.0, 0.0, 0.0, 0.0, 0.0, 0.0, 0.0, 0.0, 0.0, 0.0, 0.0, 0.0, 0.0, 0.0, 0.0, 0.0, 0.0, 0.0, 0.0, 0.0, 0.0, 0.0, 0.0, 0.0, 0.0, 0.0, 0.0, 0.0, 0.0, 0.0, 0.0, 0.0, 0.0, 0.0, 0.0, 0.0, 0.0, 0.0, 0.0, 0.0, 0.0, 0.0, 0.0, 0.0, 0.625, 1.0, 0.625, 1.0, 0.625, 1.0, 0.625, 1.0, 0.625, 1.0, 0.625, 1.0, 0.625, 1.0, 0.625, 1.0, 0.625, 1.0, 0.625, 1.0, 0.625, 1.0, 0.625, 1.0, 0.625, 1.0, 0.625, 1.0, 0.625, 1.0, 0.625, 1.0, 0.625, 1.0, 0.625, 1.0, 0.625, 1.0, 0.0, 0.0, 0.0, 0.0, 0.0, 0.0, 0.0, 0.0, 0.0, 0.0, 0.0, 0.0, 0.0, 0.0, 0.0, 0.0, 0.0, 0.0, 0.0, 0.0, 0.0, 0.0, 0.0, 0.0, 0.625, 1.0, 0.625, 1.0, 0.625, 1.0, 0.625, 1.0, 0.0, 0.0, 0.0, 0.0, 0.0, 0.0, 0.0, 0.0, 0.0, 0.0, 0.0, 0.0, 0.0, 0.0, 0.0, 0.0, 0.0, 0.0, 0.0, 0.0, 0.0, 0.0, 0.0, 0.0, 0.0, 0.0, 0.0, 0.0, 0.0, 0.0, 0.0, 0.0, 0.0, 0.0, 0.0, 0.0, 0.0, 0.0, 0.0, 0.0, 0.0, 0.0, 0.0, 0.0, 0.0, 0.0, 0.0, 0.0, 0.0, 0.0, 0.0, 0.0, 0.0, 0.0, 0.0, 0.0, 0.0, 0.0, 0.0, 0.0, 0.0, 0.0, 0.0, 0.0, 0.0, 0.0, 0.0, 0.0, 0.0, 0.0, 0.625, 0.9378, 0.0, 0.0, 0.0, 0.0, 0.0, 0.0, 0.0, 0.0, 0.0, 0.0, 0.0, 0.0, 0.625, 0.9378, 0.0, 0.0, 0.0, 0.0, 0.0, 0.0, 0.0, 0.0, 0.0, 0.0, 0.0, 0.0, 0.0, 0.0, 0.0, 0.0, 0.0, 0.0, 0.0, 0.0, 0.0, 0.0, 0.0, 0.0, 0.0, 0.0, 0.0, 0.0, 0.0, 0.0, 0.0, 0.0, 0.0, 0.0, 0.0, 0.0, 0.0, 0.0, 0.0, 0.0, 0.0, 0.0, 0.0, 0.0, 0.0, 0.0, 0.0, 0.0, 0.0, 0.0, 0.0, 0.0, 0.0, 0.0, 0.0, 0.0, 0.0, 0.0, 0.0, 0.0, 0.0, 0.0, 0.0, 0.0, 0.0, 0.0, 0.0, 0.0, 0.0, 0.0, 0.0, 0.0, 0.0, 0.0, 0.0, 0.0, 0.0, 0.0, 0.0, 0.0, 0.0, 0.0, 0.0, 0.0, 0.0, 0.0, 0.0, 0.0, 0.0, 0.0, 0.0, 0.0, 0.0, 0.0, 0.0, 0.0, 0.0, 0.0, 0.0, 0.0, 0.625, 1.0, 0.0, 0.0, 0.0, 0.0, 0.0, 0.0, 0.0, 0.0, 0.625, 1.0, 0.625, 1.0, 0.625, 1.0, 0.625, 1.0, 0.0, 0.0, 0.0, 0.0, 0.0, 0.0, 0.0, 0.0, 0.625, 1.0, 0.0, 0.0, 0.0, 0.0, 0.625, 1.0, 0.0, 0.0, 0.0, 0.0, 0.0, 0.0, 0.0, 0.0, 0.0, 0.0, 0.0, 0.0, 0.0, 0.0, 0.0, 0.0, 0.625, 1.0, 0.0, 0.0, 0.0, 0.0, 0.625, 1.0, 0.0, 0.0, 0.0, 0.0, 0.0, 0.0, 0.0, 0.0, 0.0, 0.0, 0.0, 0.0, 0.0, 0.0, 0.0, 0.0, 0.0, 0.0, 0.0, 0.0, 0.0, 0.0, 0.625, 1.0, 0.0, 0.0, 0.375, 0.9689, 0.375, 0.9378, 0.625, 0.9378, 0.625, 0.9689, 0.625, 1.0, 0.375, 1.0, 0.0, 0.0, 0.0, 0.0, 0.0, 0.0, 0.0, 0.0, 0.0, 0.0, 0.0, 0.0, 0.0, 0.0, 0.0, 0.0, 0.0, 0.0, 0.0, 0.0, 0.0, 0.0, 0.0, 0.0, 0.0, 0.0, 0.0, 0.0, 0.0, 0.0, 0.0, 0.0, 0.0, 0.0, 0.0, 0.0, 0.0, 0.0, 0.0, 0.0, 0.0, 0.0, 0.0, 0.0, 0.625, 0.9378, 0.0, 0.0, 0.0, 0.0, 0.625, 0.75, 0.0, 0.0, 0.0, 0.0, 0.0, 0.0, 0.0, 0.0, 0.0, 0.0, 0.0, 0.0, 0.0, 0.0, 0.0, 0.0, 0.0, 0.0, 0.0, 0.0, 0.0, 0.0, 0.0, 0.0, 0.0, 0.0, 0.0, 0.0, 0.0, 0.0, 0.0, 0.0, 0.0, 0.0, 0.0, 0.0, 0.0, 0.0, 0.0, 0.0, 0.0, 0.0, 0.0, 0.0, 0.0, 0.0, 0.0, 0.0, 0.0, 0.0, 0.0, 0.0, 0.0, 0.0, 0.0, 0.0, 0.0, 0.0, 0.0, 0.0, 0.0, 0.0, 0.0, 0.0, 0.0, 0.0, 0.0, 0.0, 0.0, 0.0, 0.0, 0.0, 0.0, 0.0, 0.0, 0.0, 0.0, 0.0, 0.0, 0.0, 0.0, 0.0, 0.0, 0.0, 0.0, 0.0, 0.0, 0.0, 0.0, 0.0, 0.0, 0.0, 0.0, 0.0, 0.0, 0.0, 0.0, 0.0, 0.0, 0.0, 0.0, 0.0, 0.0, 0.0, 0.0, 0.0, 0.0, 0.0, 0.0, 0.0, 0.0, 0.0, 0.0, 0.0, 0.0, 0.0, 0.0, 0.0, 0.0, 0.0, 0.0, 0.0, 0.0, 0.0, 0.0, 0.0, 0.0, 0.0, 0.0, 0.0, 0.0, 0.0, 0.0, 0.0, 0.0, 0.0, 0.0, 0.0, 0.0, 0.0, 0.0, 0.0, 0.0, 0.0, 0.0, 0.0, 0.0, 0.0, 0.0, 0.0, 0.0, 0.0, 0.0, 0.0, 0.0, 0.0, 0.0, 0.0, 0.0, 0.0, 0.0, 0.0, 0.0, 0.0, 0.0, 0.0, 0.0, 0.0, 0.0, 0.0, 0.0, 0.0, 0.0, 0.0, 0.0, 0.0, 0.0, 0.0, 0.0, 0.0, 0.0, 0.0, 0.0, 0.0, 0.0, 0.0, 0.0, 0.0, 0.0, 0.0, 0.0, 0.0, 0.0, 0.0, 0.0, 0.0, 0.0, 0.0, 0.0, 0.0, 0.0, 0.0, 0.0, 0.0, 0.0, 0.0, 0.0, 0.0, 0.0, 0.0, 0.0, 0.0, 0.0, 0.0, 0.0, 0.0, 0.0, 0.0, 0.0, 0.0, 0.0, 0.0, 0.0, 0.0, 0.0, 0.0, 0.0, 0.0, 0.0, 0.0, 0.0, 0.0, 0.0, 0.0, 0.0, 0.0, 0.0, 0.0, 0.0, 0.0, 0.0, 0.0, 0.0, 0.0, 0.0, 0.0, 0.0, 0.0, 0.0, 0.0, 0.0, 0.0, 0.0, 0.0, 0.0, 0.0, 0.0, 0.0, 0.0, 0.0, 0.0, 0.0, 0.0, 0.0, 0.0, 0.0, 0.0, 0.0, 0.0, 0.0, 0.0, 0.0, 0.0, 0.0, 0.0, 0.0, 0.0, 0.0, 0.0, 0.0, 0.0, 0.0, 0.0, 0.0, 0.0, 0.0, 0.0, 0.0, 0.0, 0.0, 0.0, 0.0, 0.0, 0.0, 0.0, 0.0, 0.0, 0.0, 0.0, 0.0, 0.0, 0.0, 0.0, 0.0, 0.0, 0.0, 0.0, 0.0, 0.0, 0.0, 0.0, 0.0, 0.0, 0.0, 0.0, 0.0, 0.0, 0.0, 0.0, 0.0, 0.0, 0.0, 0.0, 0.0, 0.0, 0.0, 0.0, 0.0, 0.0, 0.0, 0.0, 0.0, 0.0, 0.0, 0.0, 0.0, 0.0, 0.0, 0.0, 0.0, 0.0, 0.0, 0.0, 0.0, 0.0, 0.0, 0.0, 0.0, 0.0, 0.0, 0.0, 0.0, 0.0, 0.0, 0.0, 0.0, 0.0, 0.0, 0.0, 0.0, 0.0, 0.0, 0.0, 0.0, 0.375, 1.0, 0.625, 1.0, 0.0, 0.0, 0.0, 0.0, 0.0, 0.0, 0.0, 0.0, 0.0, 0.0, 0.0, 0.0, 0.0, 0.0, 0.0, 0.0, 0.0, 0.0, 0.0, 0.0, 0.375, 1.0, 0.375, 1.0, 0.0, 0.0, 0.0, 0.0, 0.0, 0.0, 0.625, 1.0, 0.375, 1.0, 0.375, 1.0, 0.375, 1.0, 0.625, 1.0, 0.625, 1.0, 0.625, 1.0, 0.0, 0.0, -0.0006513, -0.001042, 0.6245, 0.9992, 0.6245, 0.9992, -0.0006513, -0.001042, -0.0006514, -0.001042, 0.6245, 0.9992, 0.6245, 0.9992, -0.0006514, -0.001042, -0.001303, -0.002084, 0.624, 0.9983, 0.624, 0.9983, -0.001303, -0.002084, -0.001303, -0.002084, 0.624, 0.9983, 0.624, 0.9983, -0.001303, -0.002084, -0.001954, -0.003126, 0.6234, 0.9975, 0.6234, 0.9975, -0.001954, -0.003126, -0.001954, -0.003126, 0.6234, 0.9975, 0.6234, 0.9975, -0.001954, -0.003126, -0.002605, -0.004168, 0.6229, 0.9966, 0.6229, 0.9966, -0.002605, -0.004168, 0.001865, 0.002983, 0.625, 1.0, 0.0, 0.0, 0.001865, 0.002983, 0.0, 0.0, 0.0, 0.0, 0.0, 0.0, 0.0, 0.0, 0.0, 0.0, 0.0, 0.0, 0.0, 0.0, 0.0, 0.0, 0.0, 0.0, 0.0, 0.0, 0.0, 0.0, 0.0, 0.0, 0.0, 0.0, 0.0, 0.0, 0.0, 0.0, 0.0, 0.0, 0.0, 0.0, 0.0, 0.0, 0.0, 0.0, 0.0, 0.0, 0.0, 0.0, 0.0, 0.0, 0.0, 0.0, 0.0, 0.0, 0.0, 0.0, 0.0, 0.0, 0.625, 1.0, 0.0, 0.0, 0.0, 0.0, 0.625, 1.0, 0.625, 1.0, 0.625, 1.0, 0.625, 1.0, 0.625, 1.0, 0.625, 1.0, 0.625, 1.0, 0.625, 1.0, 0.625, 1.0, 0.625, 1.0, 0.625, 1.0, 0.6229, 0.9966, 0.6234, 0.9975, 0.6234, 0.9975, 0.624, 0.9983, 0.624, 0.9983, 0.6245, 0.9992, 0.6245, 0.9992, 0.625, 1.0, 0.625, 1.0, 0.625, 1.0, 0.625, 1.0, 0.625, 1.0, 0.625, 1.0, 0.0, 0.0, 0.625, 1.0, 0.625, 1.0, 0.0, 0.0, 0.625, 1.0, 0.0, 0.0, 0.0, 0.0, 0.625, 1.0, 0.0, 0.0, 0.0, 0.0, 0.0, 0.0, 0.0, 0.0, 0.625, 1.0, 0.625, 1.0, 0.625, 1.0, 0.625, 1.0, 0.625, 1.0, 0.625, 1.0, 0.0, 0.0, 0.0, 0.0, 0.0, 0.0, 0.625, 1.0, 0.625, 1.0, 0.0, 0.0, 0.625, 1.0, 0.625, 1.0, 0.0, 0.0, 0.0, 0.0, 0.0, 0.0, 0.375, 1.0, 0.625, 1.0, 0.0, 0.0, 0.0, 0.0, 0.0, 0.0, 0.0, 0.0, 0.0, 0.0, 0.0, 0.0, 0.0, 0.0, 0.0, 0.0, 0.0, 0.0, 0.0, 0.0, 0.0, 0.0, 0.0, 0.0, 0.0, 0.0, 0.0, 0.0, 0.0, 0.0, 0.0, 0.0, 0.0, 0.0, 0.0, 0.0, 0.0, 0.0, 0.0, 0.0, 0.0, 0.0, 0.0, 0.0, 0.0, 0.0, 0.0, 0.0, 0.0, 0.0, 0.0, 0.0, 0.0, 0.0, 0.0, 0.0, 0.0, 0.0, 0.0, 0.0, 0.0, 0.0, 0.0, 0.0, 0.0, 0.0, 0.0, 0.0, 0.0, 0.0, 0.0, 0.0, 0.0, 0.0, 0.0, 0.0, 0.0, 0.0, 0.0, 0.0, 0.0, 0.0, 0.0, 0.0, 0.0, 0.0, 0.0, 0.0, 0.0, 0.0, 0.0, 0.0, 0.0, 0.0, 0.0, 0.0, 0.0, 0.0, 0.0, 0.0, 0.0, 0.0, 0.0, 0.0, 0.0, 0.0, 0.0, 0.0, 0.0, 0.0, 0.0, 0.0, 0.0, 0.0, 0.0, 0.0, 0.0, 0.0, 0.0, 0.0, 0.0, 0.0, 0.0, 0.0, 0.0, 0.0, 0.0, 0.0, 0.0, 0.0, 0.0, 0.0, 0.0, 0.0, 0.0, 0.0, 0.0, 0.0, 0.0, 0.0, 0.0, 0.0, 0.0, 0.0, 0.0, 0.0, 0.0, 0.0, 0.0, 0.0, 0.0, 0.0, 0.0, 0.0, 0.0, 0.0, 0.0, 0.0, 0.0, 0.0, 0.0, 0.0, 0.0, 0.0, 0.0, 0.0, 0.0, 0.0, 0.0, 0.0, 0.0, 0.0, 0.0, 0.0, 0.0, 0.0, 0.0, 0.0, 0.0, 0.0, 0.0, 0.0, 0.0, 0.0, 0.0, 0.0, 0.0, 0.0, 0.0, 0.0, 0.0, 0.0, 0.0, 0.0, 0.0, 0.0, 0.0, 0.0, 0.0, 0.0, 0.0, 0.0, 0.0, 0.0, 0.0, 0.0, 0.0, 0.0, 0.0, 0.0, 0.0, 0.0, 0.0, 0.0, 0.0, 0.0, 0.0, 0.0, 0.0, 0.0, 0.0, 0.0, 0.0, 0.0, 0.0, 0.0, 0.0, 0.0, 0.0, 0.0, 0.0, 0.0, 0.0, 0.0, 0.0, 0.0, 0.0, 0.0, 0.0, 0.0, 0.0, 0.0, 0.0, 0.0, 0.0, 0.0, 0.0, 0.0, 0.0, 0.0, 0.0, 0.0, 0.0, 0.0, 0.0, 0.0, 0.0, 0.0, 0.0, 0.0, 0.0, 0.0, 0.0, 0.0, 0.0, 0.0, 0.0, 0.0, 0.0, 0.0, 0.0, 0.0, 0.0, 0.0, 0.0, 0.0, 0.0, 0.0, 0.0, 0.0, 0.08461, 0.1354, 0.08461, 0.1354, 0.0, 0.0, 0.0, 0.0, 0.0, 0.0, 0.0, 0.0, 0.0, 0.0, 0.0, 0.0, 0.0, 0.0, 0.0, 0.0, 0.0, 0.0, 0.0, 0.0, 0.0, 0.0, 0.0, 0.0, 0.0, 0.0, 0.0, 0.0, 0.0, 0.0, 0.0, 0.0, 0.0, 0.0, 0.0, 0.0, 0.0, 0.0, 0.0, 0.0, 0.0, 0.0, 0.0, 0.0, 0.0, 0.0, 0.0, 0.0, 0.0, 0.0, 0.0, 0.0, 0.0, 0.0, 0.0, 0.0, 0.0, 0.0, 0.0, 0.0, 0.0, 0.0, 0.0, 0.0, 0.0, 0.0, 0.0, 0.0, 0.0, 0.0, 0.0, 0.0, 0.0, 0.0, 0.0, 0.0, 0.0, 0.0, 0.0, 0.0, 0.0, 0.0, 0.0, 0.0, 0.0, 0.0, 0.0, 0.0, 0.0, 0.0, 0.0, 0.0, 0.0, 0.0, 0.0, 0.0, 0.0, 0.0, 0.08461, 0.1354, 0.0, 0.0, 0.0, 0.0, 0.0, 0.0, 0.0, 0.0, 0.0, 0.0, 0.0, 0.0, 0.0, 0.0, 0.0, 0.0, 0.625, 1.0, 0.625, 1.0, 0.0, 0.0, 0.0, 0.0, 0.0, 0.0, 0.0, 0.0, 0.0, 0.0, 0.0, 0.0, 0.0, 0.0, 0.0, 0.0, 0.0, 0.0, 0.0, 0.0, 0.0, 0.0, 0.0, 0.0, 0.0, 0.0, 0.0, 0.0, 0.0, 0.0, 0.0, 0.0, 0.0, 0.0, 0.0, 0.0, 0.0, 0.0, 0.0, 0.0, 0.0, 0.0, 0.0, 0.0, 0.0, 0.0, 0.0, 0.0, 0.0, 0.0, 0.0, 0.0, 0.0, 0.0, 0.625, 1.0, 0.7352, 1.176, -0.06545, -0.1047, 0.0, 0.0, 0.7352, 1.176, 0.7351, 1.176, -0.06544, -0.1047, -0.06545, -0.1047, 0.7351, 1.176, 0.8453, 1.352, -0.1309, -0.2094, -0.06544, -0.1047, 0.8453, 1.352, 0.8453, 1.352, -0.1309, -0.2094, -0.1309, -0.2094, 0.8453, 1.352, 0.9554, 1.529, -0.1963, -0.3141, -0.1309, -0.2094, 0.9554, 1.529, 0.9553, 1.529, -0.1963, -0.314, -0.1963, -0.3141, 0.9553, 1.529, 1.065, 1.705, -0.2617, -0.4187, -0.1963, -0.314, 1.065, 1.705, 0.625, 1.0, 0.0, 0.0, -0.2617, -0.4187, 0.0, 0.0, 0.0, 0.0, 0.0, 0.0, 0.0, 0.0, 0.0, 0.0, 0.0, 0.0, 0.0, 0.0, 0.0, 0.0, 0.0, 0.0, 0.0, 0.0, 0.0, 0.0, 0.0, 0.0, 0.0, 0.0, 0.0, 0.0, 0.0, 0.0, 0.0, 0.0, 0.0, 0.0, 0.0, 0.0, 0.0, 0.0, 0.0, 0.0, 0.0, 0.0, 0.0, 0.0, 0.0, 0.0, 0.0, 0.0, 0.0, 0.0, 0.0, 0.0, 0.0, 0.0, 0.0, 0.0, 0.625, 1.0, 0.625, 1.0, 0.0, 0.0, 0.0, 0.0, 0.625, 1.0, 0.625, 1.0, 0.625, 1.0, 0.625, 1.0, 0.625, 1.0, 0.625, 1.0, 0.625, 1.0, 0.625, 1.0, 0.625, 1.0, 0.625, 1.0, 1.065, 1.705, 0.9553, 1.529, 0.9554, 1.529, 0.8453, 1.352, 0.8453, 1.352, 0.7351, 1.176, 0.7352, 1.176, 0.625, 1.0, 0.625, 1.0, 0.0, 0.0, 0.0, 0.0, 0.625, 1.0, 0.0, 0.0, 0.0, 0.0, 0.0, 0.0, 0.0, 0.0, 0.0, 0.0, 0.0, 0.0, 0.0, 0.0, 0.0, 0.0, 0.0, 0.0, 0.0, 0.0, 0.0, 0.0, 0.0, 0.0, 0.0, 0.0, 0.0, 0.0, 0.0, 0.0, 0.0, 0.0, 0.0, 0.0, 0.0, 0.0, 0.0, 0.0, 0.0, 0.0, 0.625, 1.0, 0.625, 1.0, 0.0, 0.0, 0.0, 0.0, 0.0, 0.0, 0.0, 0.0, 0.0, 0.0, 0.0, 0.0, 0.0, 0.0, 0.0, 0.0, 0.0, 0.0, 0.0, 0.0, 0.0, 0.0, 0.0, 0.0, 0.0, 0.0, 0.0, 0.0, 0.0, 0.0, 0.0, 0.0, 0.0, 0.0, 0.0, 0.0, 0.0, 0.0, 0.0, 0.0, -0.2617, -0.4187, 0.0, 0.0, 0.0, 0.0, 0.0, 0.0, -0.1963, -0.314, -0.2617, -0.4187, 0.0, 0.0, 0.0, 0.0, -0.1309, -0.2094, -0.1963, -0.3141, 0.0, 0.0, 0.0, 0.0, -0.1963, -0.3141, -0.1963, -0.314, 0.0, 0.0, 0.0, 0.0, 0.0, 0.0, -0.06545, -0.1047, 0.0, 0.0, 0.0, 0.0, -0.06545, -0.1047, -0.06544, -0.1047, 0.0, 0.0, 0.0, 0.0, -0.06544, -0.1047, -0.1309, -0.2094, 0.0, 0.0, 0.0, 0.0, -0.1309, -0.2094, -0.1309, -0.2094, 0.0, 0.0, 0.0, 0.0, 0.0, 0.0, 0.0, 0.0, 0.0, 0.0, 0.0, 0.0, 0.0, 0.0, 0.0, 0.0, 0.0, 0.0, 0.0, 0.0, 0.0, 0.0, 0.0, 0.0, 0.0, 0.0, 0.0, 0.0, 0.0, 0.0, 0.0, 0.0, 0.0, 0.0, 0.0, 0.0, 0.0, 0.0, 0.0, 0.0, 0.375, 0.9378, 0.375, 1.0, 0.375, 0.9689, 0.0, 0.0, 0.0, 0.0, 0.0, 0.0, 0.0, 0.0, 0.0, 0.0, 0.0, 0.0, 0.0, 0.0, 0.0, 0.0, 0.0, 0.0, 0.0, 0.0, 0.0, 0.0, 0.0, 0.0, 0.0, 0.0, 0.0, 0.0, 0.0, 0.0, 0.0, 0.0, 0.0, 0.0, 0.0, 0.0, 0.0, 0.0, 0.0, 0.0, 0.0, 0.0, 0.0, 0.0, 0.0, 0.0, 0.0, 0.0, 0.0, 0.0, 0.0, 0.0, 0.375, 1.0, 0.375, 1.0, 0.0, 0.0, 0.0, 0.0, 0.0, 0.0, 0.0, 0.0, 0.0, 0.0, 0.0, 0.0, 0.0, 0.0, 0.0, 0.0, 0.0, 0.0, 0.0, 0.0, 0.0, 0.0, 0.0, 0.0, 0.0, 0.0, 0.0, 0.0, 0.0, 0.0, 0.0, 0.0, 0.0, 0.0, 0.0, 0.0, 0.0, 0.0, 0.0, 0.0, 0.0, 0.0, 0.0, 0.0, 0.0, 0.0, 0.0, 0.0, 0.0, 0.0, 0.0, 0.0, 0.0, 0.0, 0.0, 0.0, 0.0, 0.0, 0.0, 0.0, 0.0, 0.0, 0.0, 0.0, 0.0, 0.0, 0.0, 0.0, 0.0, 0.0, 0.0, 0.0, 0.0, 0.0, 0.0, 0.0, 0.0, 0.0, 0.0, 0.0, 0.0, 0.0, 0.0, 0.0, 0.0, 0.0, 0.625, 1.0, 0.0, 0.0, 0.0, 0.0, 0.625, 1.0, 0.0, 0.0, 0.0, 0.0, 0.0, 0.0, 0.0, 0.0, 0.0, 0.0, 0.0, 0.0, 0.0, 0.0, 0.0, 0.0, 0.0, 0.0, 0.0, 0.0, 0.0, 0.0, 0.0, 0.0, 0.0, 0.0, 0.0, 0.0, 0.0, 0.0, 0.0, 0.0, 0.0, 0.0, 0.0, 0.0, 0.0, 0.0, 0.0, 0.0, 0.0, 0.0, 0.0, 0.0, 0.0, 0.0, 0.0, 0.0, 0.0, 0.0, 0.0, 0.0, 0.0, 0.0, 0.0, 0.0, 0.0, 0.0, 0.0, 0.0, 0.0, 0.0, 0.0, 0.0, 0.0, 0.0, 0.0, 0.0, 0.0, 0.0, 0.0, 0.0, 0.0, 0.0, 0.625, 1.0, 0.625, 1.0, 0.0, 0.0, 0.0, 0.0, 0.0, 0.0, 0.0, 0.0, 0.0, 0.0, 0.0, 0.0, 0.0, 0.0, 0.0, 0.0, 0.0, 0.0, 0.0, 0.0, 0.0, 0.0, 0.0, 0.0, 0.0, 0.0, 0.0, 0.0, 0.0, 0.0, 0.0, 0.0, 0.0, 0.0, 0.625, 1.0, 0.0, 0.0, 0.0, 0.0, 0.625, 1.0, 0.0, 0.0, 0.0, 0.0, 0.625, 1.0, 0.0, 0.0, 0.0, 0.0, 0.0, 0.0, 0.0, 0.0, 0.0, 0.0, 0.0, 0.0, 0.0, 0.0, 0.0, 0.0, 0.625, 1.0, 0.625, 1.0, 0.0, 0.0, 0.0, 0.0, 0.0, 0.0, 0.0, 0.0, 0.0, 0.0, 0.0, 0.0, 0.0, 0.0, 0.0, 0.0, 0.0, 0.0, 0.0, 0.0, 0.625, 1.0, 0.625, 1.0, 0.0, 0.0, 0.0, 0.0, 0.0, 0.0, 0.0, 0.0, 0.0, 0.0, 0.0, 0.0, 0.0, 0.0, 0.0, 0.0, 0.0, 0.0, 0.0, 0.0, 0.0, 0.0, 0.0, 0.0, 0.0, 0.0, 0.0, 0.0, 0.0, 0.0, 0.0, 0.0, 0.0, 0.0, 0.0, 0.0, 0.0, 0.0, 0.0, 0.0, 0.0, 0.0, 0.0, 0.0, 0.0, 0.0, 0.0, 0.0, 0.0, 0.0, 0.0, 0.0, 0.625, 1.0, 0.0, 0.0, 0.0, 0.0, 0.625, 1.0, 0.0, 0.0, 0.0, 0.0, 0.0, 0.0, 0.0, 0.0, 0.0, 0.0, 0.0, 0.0, 0.0, 0.0, 0.0, 0.0, 0.0, 0.0, 0.625, 1.0, 0.625, 1.0, 0.0, 0.0, 0.0, 0.0, 0.0, 0.0, 0.0, 0.0, 0.0, 0.0, 0.0, 0.0, 0.625, 1.0, 0.625, 1.0, 0.0, 0.0, 0.0, 0.0, 0.0, 0.0, 0.0, 0.0, 0.0, 0.0, 0.0, 0.0, 0.0, 0.0, 0.0, 0.0, 0.0, 0.0, 0.0, 0.0, 0.0, 0.0, 0.0, 0.0, 0.0, 0.0, 0.625, 1.0, 0.0, 0.0, 0.0, 0.0, 0.625, 1.0, 0.0, 0.0, 0.0, 0.0, 0.0, 0.0, 0.0, 0.0, 0.0, 0.0, 0.0, 0.0, 0.0, 0.0, 0.0, 0.0])
me_cube_010.update()
me_cube = bpy.data.meshes.new('Cube')
me_cube.from_pydata([(-2.892, -49.6, -0.05348), (-2.892, 0.2169, -0.05348), (-10.72, -49.56, -0.05348), (-11.66, -49.22, -0.05348), (-12.59, -47.01, -0.05348), (-12.81, -44.42, -0.05348), (-12.78, -24.62, -0.05348), (-12.71, -2.279, -0.05348), (-11.8, -0.1575, -0.05348), (-10.78, 0.2169, -0.05348), (-12.78, -26.77, -0.05348), (4.931, -49.56, -0.05348), (5.88, -49.22, -0.05348), (6.8, -47.01, -0.05348), (7.027, -44.42, -0.05348), (6.994, -24.62, -0.05348), (6.929, -2.279, -0.05348), (6.013, -0.1575, -0.05348), (4.999, 0.2169, -0.05348), (6.994, -26.77, -0.05348)], [(0, 2), (2, 3), (3, 4), (4, 5), (7, 8), (8, 9), (9, 1), (0, 11), (11, 12), (12, 13), (13, 14), (16, 17), (17, 18), (18, 1)], [(5, 6, 10), (6, 7, 10), (14, 19, 15), (15, 19, 16)])
_uv = me_cube.uv_layers.new(name='UVMap')
_uv.uv.foreach_set('vector', [0.0, 0.0, 0.0, 0.0, 0.0, 0.0, 0.0, 0.0, 0.0, 0.0, 0.0, 0.0, 0.0, 0.0, 0.0, 0.0, 0.0, 0.0, 0.0, 0.0, 0.0, 0.0, 0.0, 0.0])
me_cube.materials.append(mat_material)
me_cube.use_mirror_vertex_groups = False
me_cube.update()
me_cube_008 = bpy.data.meshes.new('Cube.008')
me_cube_008.from_pydata([(-20.2, 36.98, 0.4654), (-19.2, 34.97, 0.4654), (-22.04, 37.5, 0.4653), (-47.22, 36.98, 0.4654), (-45.38, 37.5, 0.4653), (-18.94, 31.29, 0.4653), (-18.94, 15.73, 0.4653), (-20.2, -21.08, 0.4654), (-22.04, -21.6, 0.4653), (-48.49, 31.29, 0.4653), (-48.22, 34.97, 0.4654), (-48.22, -19.06, 0.4654), (-48.49, -15.38, 0.4653), (-18.94, -15.38, 0.4653), (-19.2, -19.06, 0.4654), (-47.22, -21.08, 0.4654), (-45.38, -21.6, 0.4653), (-48.49, 0.1741, 0.4653), (-48.49, 15.73, 0.4653), (-18.94, 0.1741, 0.4653)], [], [(2, 0, 1, 5, 6, 19, 13, 14, 7, 8, 16, 15, 11, 12, 17, 18, 9, 10, 3, 4)])
me_cube_008.polygons.foreach_set('use_smooth', [True] * 1)
me_cube_008.polygons.foreach_set('material_index', [1])
_k = set([(0, 1), (0, 2), (1, 5), (2, 4), (3, 4), (3, 10), (5, 6), (6, 19), (7, 8), (7, 14), (8, 16), (9, 10), (9, 18), (11, 12), (11, 15), (12, 17), (13, 14), (13, 19), (15, 16), (17, 18)])
me_cube_008.attributes.new('sharp_edge', 'BOOLEAN', 'EDGE').data.foreach_set('value', [ (min(e.vertices), max(e.vertices)) in _k for e in me_cube_008.edges])
_uv = me_cube_008.uv_layers.new(name='UVMap')
_uv.uv.foreach_set('vector', [0.625, 0.2778, 0.625, 0.2417, 0.6126, 0.2376, 0.5972, 0.2375, 0.5324, 0.2375, 0.4676, 0.2375, 0.4028, 0.2375, 0.125, 0.5124, 0.1374, 0.5124, 0.1528, 0.5125, 0.3472, 0.5125, 0.3626, 0.5124, 0.3833, 0.5124, 0.4028, 0.5125, 0.4676, 0.5125, 0.5324, 0.5125, 0.5972, 0.5125, 0.6126, 0.5083, 0.6312, 0.4938, 0.6389, 0.4861])
me_cube_008.materials.append(mat_icerink_01)
me_cube_008.materials.append(mat_icerink_02)
me_cube_008.update()
me_cube_008.normals_split_custom_set([tuple(v) for v in zip(*[iter([1.671e-08, 3.251e-08, -1.0, 1.671e-08, 3.251e-08, -1.0, 1.671e-08, 3.251e-08, -1.0, 1.671e-08, 3.251e-08, -1.0, 1.671e-08, 3.251e-08, -1.0, 1.671e-08, 3.251e-08, -1.0, 1.671e-08, 3.251e-08, -1.0, 1.671e-08, 3.251e-08, -1.0, 1.671e-08, 3.251e-08, -1.0, 1.671e-08, 3.251e-08, -1.0, 1.671e-08, 3.251e-08, -1.0, 1.671e-08, 3.251e-08, -1.0, 1.671e-08, 3.251e-08, -1.0, 1.671e-08, 3.251e-08, -1.0, 1.671e-08, 3.251e-08, -1.0, 1.671e-08, 3.251e-08, -1.0, 1.671e-08, 3.251e-08, -1.0, 1.671e-08, 3.251e-08, -1.0, 1.671e-08, 3.251e-08, -1.0, 1.671e-08, 3.251e-08, -1.0])] * 3)])
me_cube_011 = bpy.data.meshes.new('Cube.011')
me_cube_011.from_pydata([(-18.86, -15.53, 0.3075), (-19.13, -19.22, 0.3076), (-21.97, -21.75, 0.3075), (-20.13, -21.23, 0.3076), (-21.97, -22.2, 0.3211), (-21.97, -15.53, 0.1785), (-18.64, -15.53, 0.3211), (-21.97, -21.75, 0.2424), (-20.13, -21.75, 0.3211), (-20.13, -21.23, 0.2424), (-20.13, -15.53, 0.1881), (-21.97, -19.21, 0.1881), (-20.13, -19.22, 0.1993), (-18.86, -19.21, 0.3211), (-18.86, -15.53, 0.2424), (-19.13, -19.22, 0.2424), (-21.97, 31.13, 0.1785), (-21.97, 37.8, 0.3211), (-18.64, 31.13, 0.3211), (-21.97, 34.81, 0.1881), (-20.13, 31.13, 0.1881), (-20.13, 34.81, 0.1993), (-20.13, 37.35, 0.3211), (-21.97, 37.35, 0.2424), (-20.13, 36.83, 0.2424), (-18.86, 31.13, 0.2424), (-18.86, 34.81, 0.3211), (-19.13, 34.81, 0.2424), (-21.97, -22.2, 1.32), (-18.64, -15.53, 1.32), (-20.13, -21.75, 1.32), (-21.97, -21.75, 1.398), (-20.13, -21.23, 1.398), (-18.86, -15.53, 1.398), (-18.86, -19.21, 1.32), (-19.13, -19.22, 1.398), (-21.97, 37.8, 1.32), (-18.64, 31.13, 1.32), (-21.97, 37.35, 1.398), (-20.13, 37.35, 1.32), (-20.13, 36.83, 1.398), (-18.86, 34.81, 1.32), (-18.86, 31.13, 1.398), (-19.13, 34.81, 1.398), (-45.31, -22.2, 0.3211), (-48.64, -15.53, 0.3211), (-45.31, -15.53, 0.1785), (-47.14, -21.75, 0.3211), (-45.31, -21.75, 0.2424), (-47.15, -21.23, 0.2424), (-48.41, -15.53, 0.2424), (-48.41, -19.21, 0.3211), (-48.15, -19.22, 0.2424), (-45.31, -19.21, 0.1881), (-47.14, -15.53, 0.1881), (-47.15, -19.22, 0.1993), (-45.31, 37.8, 0.3211), (-45.31, 31.13, 0.1785), (-48.64, 31.13, 0.3211), (-45.31, 37.35, 0.2424), (-47.14, 37.35, 0.3211), (-47.15, 36.83, 0.2424), (-47.14, 31.13, 0.1881), (-45.31, 34.81, 0.1881), (-47.15, 34.81, 0.1993), (-48.41, 34.81, 0.3211), (-48.41, 31.13, 0.2424), (-48.15, 34.81, 0.2424), (-45.31, -22.2, 1.32), (-48.64, -15.53, 1.32), (-45.31, -21.75, 1.398), (-47.14, -21.75, 1.32), (-47.15, -21.23, 1.398), (-48.41, -19.21, 1.32), (-48.41, -15.53, 1.398), (-48.15, -19.22, 1.398), (-45.31, 37.8, 1.32), (-48.64, 31.13, 1.32), (-47.14, 37.35, 1.32), (-45.31, 37.35, 1.398), (-47.15, 36.83, 1.398), (-48.41, 31.13, 1.398), (-48.41, 34.81, 1.32), (-48.15, 34.81, 1.398), (-21.97, 37.35, 0.3075), (-20.13, 36.83, 0.3076), (-18.86, 31.13, 0.3075), (-19.13, 34.81, 0.3076), (-45.31, -21.75, 0.3075), (-47.15, -21.23, 0.3076), (-48.41, -15.53, 0.3075), (-48.15, -19.22, 0.3076), (-47.15, 36.83, 0.3076), (-45.31, 37.35, 0.3075), (-48.15, 34.81, 0.3076), (-48.41, 31.13, 0.3075), (-21.97, 0.02117, 0.1785), (-21.97, 15.58, 0.1785), (-20.13, 15.58, 0.1881), (-20.13, 0.02117, 0.1881), (-18.86, 15.58, 0.2424), (-18.86, 0.02117, 0.2424), (-18.64, 15.58, 0.3211), (-18.64, 0.02117, 0.3211), (-18.86, 0.02116, 1.398), (-18.86, 15.58, 1.398), (-18.64, 0.02116, 1.32), (-18.64, 15.58, 1.32), (-48.64, 15.58, 1.32), (-48.64, 0.02117, 1.32), (-48.41, 0.02117, 1.398), (-48.41, 15.58, 1.398), (-45.31, 15.58, 0.1785), (-45.31, 0.02117, 0.1785), (-47.14, 0.02117, 0.1881), (-47.14, 15.58, 0.1881), (-48.41, 0.02117, 0.2424), (-48.41, 15.58, 0.2424), (-48.64, 0.02117, 0.3211), (-48.64, 15.58, 0.3211), (-18.86, 0.02117, 0.3075), (-18.86, 15.58, 0.3075), (-48.41, 0.02117, 0.3075), (-48.41, 15.58, 0.3075), (-20.13, 36.83, 0.3076), (-19.13, 34.81, 0.3076), (-21.97, 37.35, 0.3075), (-47.15, 36.83, 0.3076), (-45.31, 37.35, 0.3075), (-18.86, 31.13, 0.3075), (-18.86, 15.58, 0.3075), (-20.13, -21.23, 0.3076), (-21.97, -21.75, 0.3075), (-48.41, 31.13, 0.3075), (-48.15, 34.81, 0.3076), (-48.15, -19.22, 0.3076), (-48.41, -15.53, 0.3075), (-18.86, -15.53, 0.3075), (-19.13, -19.22, 0.3076), (-47.15, -21.23, 0.3076), (-45.31, -21.75, 0.3075), (-48.41, 0.02117, 0.3075), (-48.41, 15.58, 0.3075), (-18.86, 0.02117, 0.3075)], [], [(4, 7, 9, 8), (7, 11, 12, 9), (5, 10, 12, 11), (10, 14, 15, 12), (6, 13, 15, 14), (13, 8, 9, 15), (9, 12, 15), (16, 19, 21, 20), (19, 23, 24, 21), (17, 22, 24, 23), (22, 26, 27, 24), (18, 25, 27, 26), (25, 20, 21, 27), (21, 24, 27), (28, 30, 32, 31), (30, 34, 35, 32), (29, 33, 35, 34), (36, 38, 40, 39), (37, 41, 43, 42), (41, 39, 40, 43), (44, 47, 49, 48), (47, 51, 52, 49), (45, 50, 52, 51), (50, 54, 55, 52), (46, 53, 55, 54), (53, 48, 49, 55), (49, 52, 55), (56, 59, 61, 60), (59, 63, 64, 61), (57, 62, 64, 63), (62, 66, 67, 64), (58, 65, 67, 66), (65, 60, 61, 67), (61, 64, 67), (68, 70, 72, 71), (43, 40, 85, 87), (40, 38, 84, 85), (69, 73, 75, 74), (73, 71, 72, 75), (79, 80, 92, 93), (76, 78, 80, 79), (78, 82, 83, 80), (77, 81, 83, 82), (105, 42, 86, 121), (38, 79, 93, 84), (31, 32, 3, 2), (83, 81, 95, 94), (28, 4, 8, 30), (30, 8, 13, 34), (34, 13, 6, 29), (97, 16, 20, 98), (98, 20, 25, 100), (100, 25, 18, 102), (17, 36, 39, 22), (22, 39, 41, 26), (26, 41, 37, 18), (74, 75, 91, 90), (35, 33, 0, 1), (104, 33, 29, 106), (68, 28, 31, 70), (75, 72, 89, 91), (72, 70, 88, 89), (36, 76, 79, 38), (80, 83, 94, 92), (110, 74, 90, 122), (109, 69, 74, 110), (42, 43, 87, 86), (70, 31, 2, 88), (44, 68, 71, 47), (47, 71, 73, 51), (51, 73, 69, 45), (76, 56, 60, 78), (78, 60, 65, 82), (82, 65, 58, 77), (113, 46, 54, 114), (114, 54, 50, 116), (116, 50, 45, 118), (4, 44, 48, 7), (7, 48, 53, 11), (11, 53, 46, 5), (56, 17, 23, 59), (59, 23, 19, 63), (63, 19, 16, 57), (28, 68, 44, 4), (102, 18, 37, 107), (112, 57, 16, 97), (76, 36, 17, 56), (32, 35, 1, 3), (108, 77, 58, 119), (69, 109, 118, 45), (109, 108, 119, 118), (46, 113, 96, 5), (113, 112, 97, 96), (6, 103, 106, 29), (103, 102, 107, 106), (66, 117, 119, 58), (117, 116, 118, 119), (62, 115, 117, 66), (115, 114, 116, 117), (57, 112, 115, 62), (112, 113, 114, 115), (77, 108, 111, 81), (108, 109, 110, 111), (81, 111, 123, 95), (111, 110, 122, 123), (42, 105, 107, 37), (105, 104, 106, 107), (14, 101, 103, 6), (101, 100, 102, 103), (10, 99, 101, 14), (99, 98, 100, 101), (5, 96, 99, 10), (96, 97, 98, 99), (33, 104, 120, 0), (104, 105, 121, 120), (86, 87, 125, 129), (0, 120, 143, 137), (84, 93, 128, 126), (88, 2, 132, 140), (90, 91, 135, 136), (120, 121, 130, 143), (92, 94, 134, 127), (87, 85, 124, 125), (2, 3, 131, 132), (95, 123, 142, 133), (122, 90, 136, 141), (123, 122, 141, 142), (1, 0, 137, 138), (121, 86, 129, 130), (91, 89, 139, 135), (85, 84, 126, 124), (94, 95, 133, 134), (93, 92, 127, 128), (3, 1, 138, 131), (89, 88, 140, 139)])
me_cube_011.polygons.foreach_set('use_smooth', [True] * 135)
_k = set([(0, 1), (0, 33), (0, 120), (1, 3), (1, 35), (2, 3), (2, 31), (2, 88), (3, 32), (4, 7), (4, 8), (4, 28), (4, 44), (5, 11), (5, 96), (6, 13), (6, 14), (6, 29), (6, 103), (7, 9), (7, 11), (7, 48), (8, 9), (8, 13), (8, 30), (9, 12), (9, 15), (10, 12), (10, 99), (11, 12), (11, 53), (12, 15), (13, 15), (13, 34), (14, 15), (14, 101), (16, 19), (16, 97), (17, 22), (17, 23), (17, 36), (17, 56), (18, 25), (18, 26), (18, 37), (18, 102), (19, 21), (19, 23), (19, 63), (20, 21), (20, 98), (21, 24), (21, 27), (22, 24), (22, 26), (22, 39), (23, 24), (23, 59), (24, 27), (25, 27), (25, 100), (26, 27), (26, 41), (28, 30), (28, 31), (28, 68), (29, 33), (29, 34), (29, 106), (30, 32), (30, 34), (31, 32), (31, 70), (32, 35), (33, 35), (33, 104), (34, 35), (36, 38), (36, 39), (36, 76), (37, 41), (37, 42), (37, 107), (38, 40), (38, 79), (38, 84), (39, 40), (39, 41), (40, 43), (40, 85), (41, 43), (42, 43), (42, 86), (42, 105), (43, 87), (44, 47), (44, 48), (44, 68), (45, 50), (45, 51), (45, 69), (45, 118), (46, 53), (46, 113), (47, 49), (47, 51), (47, 71), (48, 49), (48, 53), (49, 52), (49, 55), (50, 52), (50, 116), (51, 52), (51, 73), (52, 55), (53, 55), (54, 55), (54, 114), (56, 59), (56, 60), (56, 76), (57, 63), (57, 112), (58, 65), (58, 66), (58, 77), (58, 119), (59, 61), (59, 63), (60, 61), (60, 65), (60, 78), (61, 64), (61, 67), (62, 64), (62, 115), (63, 64), (64, 67), (65, 67), (65, 82), (66, 67), (66, 117), (68, 70), (68, 71), (69, 73), (69, 74), (69, 109), (70, 72), (70, 88), (71, 72), (71, 73), (72, 75), (72, 89), (73, 75), (74, 75), (74, 90), (74, 110), (75, 91), (76, 78), (76, 79), (77, 81), (77, 82), (77, 108), (78, 80), (78, 82), (79, 80), (79, 93), (80, 83), (80, 92), (81, 83), (81, 95), (81, 111), (82, 83), (83, 94), (84, 85), (84, 93), (85, 87), (86, 87), (86, 121), (88, 89), (89, 91), (90, 91), (90, 122), (92, 93), (92, 94), (94, 95), (95, 123), (96, 97), (98, 99), (100, 101), (102, 103), (104, 105), (106, 107), (108, 109), (110, 111), (112, 113), (114, 115), (116, 117), (118, 119), (120, 121), (122, 123), (124, 125), (124, 126), (125, 129), (126, 128), (127, 128), (127, 134), (129, 130), (130, 143), (131, 132), (131, 138), (132, 140), (133, 134), (133, 142), (135, 136), (135, 139), (136, 141), (137, 138), (137, 143), (139, 140), (141, 142)])
me_cube_011.attributes.new('sharp_edge', 'BOOLEAN', 'EDGE').data.foreach_set('value', [ (min(e.vertices), max(e.vertices)) in _k for e in me_cube_011.edges])
_uv = me_cube_011.uv_layers.new(name='UVMap')
_uv.uv.foreach_set('vector', [0.1528, 0.7222, 0.1528, 0.7375, 0.1374, 0.7376, 0.1375, 0.7222, 0.1528, 0.7375, 0.1528, 0.75, 0.1374, 0.75, 0.1374, 0.7376, 0.4028, 0.9722, 0.4028, 1.0, 0.375, 0.9876, 0.375, 0.9722, 0.4028, 0.0, 0.4028, 0.01245, 0.375, 0.01244, 0.375, 0.0, 0.4028, 0.02778, 0.375, 0.02778, 0.375, 0.01244, 0.4028, 0.01245, 0.125, 0.7222, 0.1375, 0.7222, 0.1374, 0.7376, 0.125, 0.7376, 0.1374, 0.7376, 0.1374, 0.75, 0.125, 0.7376, 0.5972, 0.9722, 0.6125, 0.9722, 0.6126, 1.0, 0.5972, 1.0, 0.6125, 0.9722, 0.625, 0.9722, 0.625, 1.0, 0.6126, 1.0, 0.8472, 0.7222, 0.875, 0.7222, 0.875, 0.7376, 0.8472, 0.75, 0.625, 0.02778, 0.6125, 0.02778, 0.6126, 0.01244, 0.625, 0.01244, 0.5972, 0.02778, 0.5972, 0.01245, 0.6126, 0.01244, 0.6125, 0.02778, 0.5972, 0.01245, 0.5972, 0.0, 0.6126, 0.0, 0.6126, 0.01244, 0.6126, 0.0, 0.625, 0.01244, 0.6126, 0.01244, 0.1528, 0.5278, 0.1375, 0.5278, 0.1374, 0.5124, 0.1528, 0.5125, 0.1375, 0.5278, 0.125, 0.5278, 0.125, 0.5124, 0.1374, 0.5124, 0.4028, 0.2222, 0.4028, 0.2375, 0.375, 0.2376, 0.375, 0.2222, 0.8472, 0.5278, 0.8472, 0.5, 0.875, 0.5124, 0.875, 0.5278, 0.5972, 0.2222, 0.6125, 0.2222, 0.6126, 0.2376, 0.5972, 0.2375, 0.6125, 0.2222, 0.625, 0.2222, 0.625, 0.2417, 0.6126, 0.2376, 0.3472, 0.7222, 0.3625, 0.7222, 0.3626, 0.7376, 0.3472, 0.7375, 0.3625, 0.7222, 0.3875, 0.7222, 0.3833, 0.7376, 0.3626, 0.7376, 0.4028, 0.7222, 0.4028, 0.7375, 0.3833, 0.7376, 0.3875, 0.7222, 0.4028, 0.7375, 0.4028, 0.7625, 0.3688, 0.7562, 0.3833, 0.7376, 0.4028, 0.7778, 0.3611, 0.7639, 0.3688, 0.7562, 0.4028, 0.7625, 0.3611, 0.7639, 0.3472, 0.7375, 0.3626, 0.7376, 0.3688, 0.7562, 0.3626, 0.7376, 0.3833, 0.7376, 0.3688, 0.7562, 0.6528, 0.7222, 0.6389, 0.7639, 0.6312, 0.7562, 0.6375, 0.7222, 0.6389, 0.7639, 0.6125, 0.7778, 0.6126, 0.7624, 0.6312, 0.7562, 0.5972, 0.7778, 0.5972, 0.7625, 0.6126, 0.7624, 0.6125, 0.7778, 0.5972, 0.7625, 0.5972, 0.7375, 0.6126, 0.7417, 0.6126, 0.7624, 0.5972, 0.7222, 0.6125, 0.7222, 0.6126, 0.7417, 0.5972, 0.7375, 0.6125, 0.7222, 0.6375, 0.7222, 0.6312, 0.7562, 0.6126, 0.7417, 0.6312, 0.7562, 0.6126, 0.7624, 0.6126, 0.7417, 0.3472, 0.5278, 0.3472, 0.5125, 0.3626, 0.5124, 0.3625, 0.5278, 0.6126, 0.2376, 0.625, 0.2417, 0.625, 0.2417, 0.6126, 0.2376, 0.875, 0.5124, 0.8472, 0.5, 0.8472, 0.5, 0.875, 0.5124, 0.4028, 0.5278, 0.3875, 0.5278, 0.3833, 0.5124, 0.4028, 0.5125, 0.3875, 0.5278, 0.3625, 0.5278, 0.3626, 0.5124, 0.3833, 0.5124, 0.6389, 0.4861, 0.6312, 0.4938, 0.6312, 0.4938, 0.6389, 0.4861, 0.6528, 0.5278, 0.6375, 0.5278, 0.6312, 0.4938, 0.6389, 0.4861, 0.6375, 0.5278, 0.6125, 0.5278, 0.6126, 0.5083, 0.6312, 0.4938, 0.5972, 0.5278, 0.5972, 0.5125, 0.6126, 0.5083, 0.6125, 0.5278, 0.5324, 0.2375, 0.5972, 0.2375, 0.5972, 0.2375, 0.5324, 0.2375, 0.8472, 0.5, 0.6389, 0.4861, 0.6389, 0.4861, 0.8472, 0.5, 0.1528, 0.5125, 0.1374, 0.5124, 0.1374, 0.5124, 0.1528, 0.5125, 0.6126, 0.5083, 0.5972, 0.5125, 0.5972, 0.5125, 0.6126, 0.5083, 0.1528, 0.5278, 0.1528, 0.7222, 0.1375, 0.7222, 0.1375, 0.5278, 0.1375, 0.5278, 0.1375, 0.7222, 0.125, 0.7222, 0.125, 0.5278, 0.375, 0.2222, 0.375, 0.02778, 0.4028, 0.02778, 0.4028, 0.2222, 0.5324, 0.9722, 0.5972, 0.9722, 0.5972, 1.0, 0.5324, 1.0, 0.5324, 0.0, 0.5972, 0.0, 0.5972, 0.01245, 0.5324, 0.01245, 0.5324, 0.01245, 0.5972, 0.01245, 0.5972, 0.02778, 0.5324, 0.02778, 0.8472, 0.7222, 0.8472, 0.5278, 0.875, 0.5278, 0.875, 0.7222, 0.625, 0.02778, 0.625, 0.2222, 0.6125, 0.2222, 0.6125, 0.02778, 0.6125, 0.02778, 0.6125, 0.2222, 0.5972, 0.2222, 0.5972, 0.02778, 0.4028, 0.5125, 0.3833, 0.5124, 0.3833, 0.5124, 0.4028, 0.5125, 0.375, 0.2376, 0.4028, 0.2375, 0.4028, 0.2375, 0.375, 0.2376, 0.4676, 0.2375, 0.4028, 0.2375, 0.4028, 0.2222, 0.4676, 0.2222, 0.3472, 0.5278, 0.1528, 0.5278, 0.1528, 0.5125, 0.3472, 0.5125, 0.3833, 0.5124, 0.3626, 0.5124, 0.3626, 0.5124, 0.3833, 0.5124, 0.3626, 0.5124, 0.3472, 0.5125, 0.3472, 0.5125, 0.3626, 0.5124, 0.8472, 0.5278, 0.6528, 0.5278, 0.6389, 0.4861, 0.8472, 0.5, 0.6312, 0.4938, 0.6126, 0.5083, 0.6126, 0.5083, 0.6312, 0.4938, 0.4676, 0.5125, 0.4028, 0.5125, 0.4028, 0.5125, 0.4676, 0.5125, 0.4676, 0.5278, 0.4028, 0.5278, 0.4028, 0.5125, 0.4676, 0.5125, 0.5972, 0.2375, 0.6126, 0.2376, 0.6126, 0.2376, 0.5972, 0.2375, 0.3472, 0.5125, 0.1528, 0.5125, 0.1528, 0.5125, 0.3472, 0.5125, 0.3472, 0.7222, 0.3472, 0.5278, 0.3625, 0.5278, 0.3625, 0.7222, 0.3625, 0.7222, 0.3625, 0.5278, 0.3875, 0.5278, 0.3875, 0.7222, 0.3875, 0.7222, 0.3875, 0.5278, 0.4028, 0.5278, 0.4028, 0.7222, 0.6528, 0.5278, 0.6528, 0.7222, 0.6375, 0.7222, 0.6375, 0.5278, 0.6375, 0.5278, 0.6375, 0.7222, 0.6125, 0.7222, 0.6125, 0.5278, 0.6125, 0.5278, 0.6125, 0.7222, 0.5972, 0.7222, 0.5972, 0.5278, 0.4676, 0.7778, 0.4028, 0.7778, 0.4028, 0.7625, 0.4676, 0.7625, 0.4676, 0.7625, 0.4028, 0.7625, 0.4028, 0.7375, 0.4676, 0.7375, 0.4676, 0.7375, 0.4028, 0.7375, 0.4028, 0.7222, 0.4676, 0.7222, 0.1528, 0.7222, 0.3472, 0.7222, 0.3472, 0.7375, 0.1528, 0.7375, 0.1528, 0.7375, 0.3472, 0.7375, 0.3611, 0.7639, 0.1528, 0.75, 0.375, 0.9722, 0.3611, 0.7639, 0.4028, 0.7778, 0.4028, 0.9722, 0.6528, 0.7222, 0.8472, 0.7222, 0.8472, 0.75, 0.6389, 0.7639, 0.6389, 0.7639, 0.625, 0.9722, 0.6125, 0.9722, 0.6125, 0.7778, 0.6125, 0.7778, 0.6125, 0.9722, 0.5972, 0.9722, 0.5972, 0.7778, 0.1528, 0.5278, 0.3472, 0.5278, 0.3472, 0.7222, 0.1528, 0.7222, 0.5324, 0.02778, 0.5972, 0.02778, 0.5972, 0.2222, 0.5324, 0.2222, 0.5324, 0.7778, 0.5972, 0.7778, 0.5972, 0.9722, 0.5324, 0.9722, 0.6528, 0.5278, 0.8472, 0.5278, 0.8472, 0.7222, 0.6528, 0.7222, 0.1374, 0.5124, 0.125, 0.5124, 0.125, 0.5124, 0.1374, 0.5124, 0.5324, 0.5278, 0.5972, 0.5278, 0.5972, 0.7222, 0.5324, 0.7222, 0.4028, 0.5278, 0.4676, 0.5278, 0.4676, 0.7222, 0.4028, 0.7222, 0.4676, 0.5278, 0.5324, 0.5278, 0.5324, 0.7222, 0.4676, 0.7222, 0.4028, 0.7778, 0.4676, 0.7778, 0.4676, 0.9722, 0.4028, 0.9722, 0.4676, 0.7778, 0.5324, 0.7778, 0.5324, 0.9722, 0.4676, 0.9722, 0.4028, 0.02778, 0.4676, 0.02778, 0.4676, 0.2222, 0.4028, 0.2222, 0.4676, 0.02778, 0.5324, 0.02778, 0.5324, 0.2222, 0.4676, 0.2222, 0.5972, 0.7375, 0.5324, 0.7375, 0.5324, 0.7222, 0.5972, 0.7222, 0.5324, 0.7375, 0.4676, 0.7375, 0.4676, 0.7222, 0.5324, 0.7222, 0.5972, 0.7625, 0.5324, 0.7625, 0.5324, 0.7375, 0.5972, 0.7375, 0.5324, 0.7625, 0.4676, 0.7625, 0.4676, 0.7375, 0.5324, 0.7375, 0.5972, 0.7778, 0.5324, 0.7778, 0.5324, 0.7625, 0.5972, 0.7625, 0.5324, 0.7778, 0.4676, 0.7778, 0.4676, 0.7625, 0.5324, 0.7625, 0.5972, 0.5278, 0.5324, 0.5278, 0.5324, 0.5125, 0.5972, 0.5125, 0.5324, 0.5278, 0.4676, 0.5278, 0.4676, 0.5125, 0.5324, 0.5125, 0.5972, 0.5125, 0.5324, 0.5125, 0.5324, 0.5125, 0.5972, 0.5125, 0.5324, 0.5125, 0.4676, 0.5125, 0.4676, 0.5125, 0.5324, 0.5125, 0.5972, 0.2375, 0.5324, 0.2375, 0.5324, 0.2222, 0.5972, 0.2222, 0.5324, 0.2375, 0.4676, 0.2375, 0.4676, 0.2222, 0.5324, 0.2222, 0.4028, 0.01245, 0.4676, 0.01245, 0.4676, 0.02778, 0.4028, 0.02778, 0.4676, 0.01245, 0.5324, 0.01245, 0.5324, 0.02778, 0.4676, 0.02778, 0.4028, 0.0, 0.4676, 0.0, 0.4676, 0.01245, 0.4028, 0.01245, 0.4676, 0.0, 0.5324, 0.0, 0.5324, 0.01245, 0.4676, 0.01245, 0.4028, 0.9722, 0.4676, 0.9722, 0.4676, 1.0, 0.4028, 1.0, 0.4676, 0.9722, 0.5324, 0.9722, 0.5324, 1.0, 0.4676, 1.0, 0.4028, 0.2375, 0.4676, 0.2375, 0.4676, 0.2375, 0.4028, 0.2375, 0.4676, 0.2375, 0.5324, 0.2375, 0.5324, 0.2375, 0.4676, 0.2375, 0.5972, 0.2375, 0.6126, 0.2376, 0.6126, 0.2376, 0.5972, 0.2375, 0.4028, 0.2375, 0.4676, 0.2375, 0.4676, 0.2375, 0.4028, 0.2375, 0.8472, 0.5, 0.6389, 0.4861, 0.6389, 0.4861, 0.8472, 0.5, 0.3472, 0.5125, 0.1528, 0.5125, 0.1528, 0.5125, 0.3472, 0.5125, 0.4028, 0.5125, 0.3833, 0.5124, 0.3833, 0.5124, 0.4028, 0.5125, 0.4676, 0.2375, 0.5324, 0.2375, 0.5324, 0.2375, 0.4676, 0.2375, 0.6312, 0.4938, 0.6126, 0.5083, 0.6126, 0.5083, 0.6312, 0.4938, 0.6126, 0.2376, 0.625, 0.2417, 0.625, 0.2417, 0.6126, 0.2376, 0.1528, 0.5125, 0.1374, 0.5124, 0.1374, 0.5124, 0.1528, 0.5125, 0.5972, 0.5125, 0.5324, 0.5125, 0.5324, 0.5125, 0.5972, 0.5125, 0.4676, 0.5125, 0.4028, 0.5125, 0.4028, 0.5125, 0.4676, 0.5125, 0.5324, 0.5125, 0.4676, 0.5125, 0.4676, 0.5125, 0.5324, 0.5125, 0.375, 0.2376, 0.4028, 0.2375, 0.4028, 0.2375, 0.375, 0.2376, 0.5324, 0.2375, 0.5972, 0.2375, 0.5972, 0.2375, 0.5324, 0.2375, 0.3833, 0.5124, 0.3626, 0.5124, 0.3626, 0.5124, 0.3833, 0.5124, 0.875, 0.5124, 0.8472, 0.5, 0.8472, 0.5, 0.875, 0.5124, 0.6126, 0.5083, 0.5972, 0.5125, 0.5972, 0.5125, 0.6126, 0.5083, 0.6389, 0.4861, 0.6312, 0.4938, 0.6312, 0.4938, 0.6389, 0.4861, 0.1374, 0.5124, 0.125, 0.5124, 0.125, 0.5124, 0.1374, 0.5124, 0.3626, 0.5124, 0.3472, 0.5125, 0.3472, 0.5125, 0.3626, 0.5124])
me_cube_011.materials.append(mat_icerink_01_001)
me_cube_011.materials.append(mat_icerink_02_001)
me_cube_011.update()
me_cube_011.normals_split_custom_set([tuple(v) for v in zip(*[iter([0.04221, -0.1599, -0.9862, 0.04221, -0.1599, -0.9862, 0.04221, -0.1599, -0.9862, 0.04221, -0.1599, -0.9862, 0.006038, -0.02139, -0.9998, 0.006038, -0.02139, -0.9998, 0.006038, -0.02139, -0.9998, 0.006038, -0.02139, -0.9998, 0.005438, -0.001412, -1.0, 0.005438, -0.001412, -1.0, 0.005648, -0.002824, -1.0, 0.005648, -0.002824, -1.0, 0.04276, -0.001508, -0.9991, 0.04273, -0.007901, -0.9991, 0.04276, -0.003017, -0.9991, 0.04276, -0.003017, -0.9991, 0.3084, -0.02035, -0.951, 0.3084, -0.02035, -0.951, 0.3084, -0.02035, -0.951, 0.3084, -0.02035, -0.951, 0.2872, -0.1436, -0.9471, 0.2872, -0.1436, -0.9471, 0.2872, -0.1436, -0.9471, 0.2872, -0.1436, -0.9471, 0.04275, -0.02137, -0.9989, 0.04275, -0.02137, -0.9989, 0.04275, -0.02137, -0.9989, 0.005438, 0.001412, -1.0, 0.005648, 0.002824, -1.0, 0.005648, 0.002824, -1.0, 0.005438, 0.001412, -1.0, 0.006038, 0.02139, -0.9998, 0.006038, 0.02139, -0.9998, 0.006038, 0.02139, -0.9998, 0.006038, 0.02139, -0.9998, 0.04221, 0.1599, -0.9862, 0.04221, 0.1599, -0.9862, 0.04221, 0.1599, -0.9862, 0.04221, 0.1599, -0.9862, 0.2872, 0.1436, -0.9471, 0.2872, 0.1436, -0.9471, 0.2872, 0.1436, -0.9471, 0.2872, 0.1436, -0.9471, 0.3084, 0.02035, -0.951, 0.3084, 0.02035, -0.951, 0.3084, 0.02035, -0.951, 0.3084, 0.02035, -0.951, 0.04273, 0.007997, -0.9991, 0.04276, 0.001508, -0.9991, 0.04276, 0.003017, -0.9991, 0.04276, 0.003017, -0.9991, 0.04275, 0.02137, -0.9989, 0.04275, 0.02137, -0.9989, 0.04275, 0.02137, -0.9989, 0.04221, -0.1599, 0.9862, 0.04221, -0.1599, 0.9862, 0.04221, -0.1599, 0.9862, 0.04221, -0.1599, 0.9862, 0.2872, -0.1436, 0.9471, 0.2872, -0.1436, 0.9471, 0.2872, -0.1436, 0.9471, 0.2872, -0.1436, 0.9471, 0.3084, -0.02035, 0.951, 0.3084, -0.02035, 0.951, 0.3084, -0.02035, 0.951, 0.3084, -0.02035, 0.951, 0.04221, 0.1599, 0.9862, 0.04221, 0.1599, 0.9862, 0.04221, 0.1599, 0.9862, 0.04221, 0.1599, 0.9862, 0.3084, 0.02035, 0.951, 0.3084, 0.02035, 0.951, 0.3084, 0.02035, 0.951, 0.3084, 0.02035, 0.951, 0.2872, 0.1436, 0.9471, 0.2872, 0.1436, 0.9471, 0.2872, 0.1436, 0.9471, 0.2872, 0.1436, 0.9471, -0.04221, -0.1599, -0.9862, -0.04221, -0.1599, -0.9862, -0.04221, -0.1599, -0.9862, -0.04221, -0.1599, -0.9862, -0.2872, -0.1436, -0.9471, -0.2872, -0.1436, -0.9471, -0.2872, -0.1436, -0.9471, -0.2872, -0.1436, -0.9471, -0.3084, -0.02035, -0.951, -0.3084, -0.02035, -0.951, -0.3084, -0.02035, -0.951, -0.3084, -0.02035, -0.951, -0.04272, -0.007997, -0.9991, -0.04276, -0.001508, -0.9991, -0.04276, -0.003017, -0.9991, -0.04276, -0.003017, -0.9991, -0.005438, -0.001412, -1.0, -0.005648, -0.002824, -1.0, -0.005648, -0.002824, -1.0, -0.005438, -0.001412, -1.0, -0.006038, -0.02139, -0.9998, -0.006038, -0.02139, -0.9998, -0.006038, -0.02139, -0.9998, -0.006038, -0.02139, -0.9998, -0.04275, -0.02137, -0.9989, -0.04275, -0.02137, -0.9989, -0.04275, -0.02137, -0.9989, -0.04221, 0.1599, -0.9862, -0.04221, 0.1599, -0.9862, -0.04221, 0.1599, -0.9862, -0.04221, 0.1599, -0.9862, -0.006038, 0.02139, -0.9998, -0.006038, 0.02139, -0.9998, -0.006038, 0.02139, -0.9998, -0.006038, 0.02139, -0.9998, -0.005438, 0.001412, -1.0, -0.005438, 0.001412, -1.0, -0.005648, 0.002824, -1.0, -0.005648, 0.002824, -1.0, -0.04276, 0.001508, -0.9991, -0.04272, 0.007998, -0.9991, -0.04276, 0.003017, -0.9991, -0.04276, 0.003017, -0.9991, -0.3084, 0.02035, -0.951, -0.3084, 0.02035, -0.951, -0.3084, 0.02035, -0.951, -0.3084, 0.02035, -0.951, -0.2872, 0.1436, -0.9471, -0.2872, 0.1436, -0.9471, -0.2872, 0.1436, -0.9471, -0.2872, 0.1436, -0.9471, -0.04275, 0.02137, -0.9989, -0.04275, 0.02137, -0.9989, -0.04275, 0.02137, -0.9989, -0.04221, -0.1599, 0.9862, -0.04221, -0.1599, 0.9862, -0.04221, -0.1599, 0.9862, -0.04221, -0.1599, 0.9862, -0.8944, -0.4472, 0.0, -0.8944, -0.4472, 0.0, -0.8944, -0.4472, 0.0, -0.8944, -0.4472, 0.0, -0.2731, -0.962, 0.0, -0.2731, -0.962, 0.0, -0.2731, -0.962, 0.0, -0.2731, -0.962, 0.0, -0.3084, -0.02035, 0.951, -0.3084, -0.02035, 0.951, -0.3084, -0.02035, 0.951, -0.3084, -0.02035, 0.951, -0.2872, -0.1436, 0.9471, -0.2872, -0.1436, 0.9471, -0.2872, -0.1436, 0.9471, -0.2872, -0.1436, 0.9471, 0.2731, -0.962, -3.656e-06, 0.2731, -0.962, -3.656e-06, 0.2731, -0.962, -3.656e-06, 0.2731, -0.962, -3.656e-06, -0.04221, 0.1599, 0.9862, -0.04221, 0.1599, 0.9862, -0.04221, 0.1599, 0.9862, -0.04221, 0.1599, 0.9862, -0.2872, 0.1436, 0.9471, -0.2872, 0.1436, 0.9471, -0.2872, 0.1436, 0.9471, -0.2872, 0.1436, 0.9471, -0.3084, 0.02035, 0.951, -0.3084, 0.02035, 0.951, -0.3084, 0.02035, 0.951, -0.3084, 0.02035, 0.951, -1.0, 1.141e-07, -8.742e-07, -1.0, 1.703e-07, -8.742e-07, -1.0, 1.703e-07, -8.742e-07, -1.0, 1.141e-07, -8.742e-07, -3.27e-07, -1.0, 0.0, -3.27e-07, -1.0, 0.0, -3.27e-07, -1.0, 0.0, -3.27e-07, -1.0, 0.0, -0.2731, 0.962, 0.0, -0.2731, 0.962, 0.0, -0.2731, 0.962, 0.0, -0.2731, 0.962, 0.0, 0.9975, -0.07079, 0.0, 0.9975, -0.07079, 0.0, 0.9975, -0.07079, 0.0, 0.9975, -0.07079, 0.0, 0.2373, -0.9714, 2.505e-07, 0.2373, -0.9714, 2.505e-07, 0.2373, -0.9714, 2.505e-07, 0.2373, -0.9714, 2.505e-07, 0.8944, -0.4472, 1.875e-06, 0.8944, -0.4472, 1.875e-06, 0.8944, -0.4472, 1.875e-06, 0.8944, -0.4472, 1.875e-06, 0.9981, -0.06095, 9.72e-07, 0.9981, -0.06095, 9.72e-07, 0.9981, -0.06095, 9.72e-07, 0.9981, -0.06095, 9.72e-07, 0.005227, 4.05e-08, -1.0, 0.005438, 0.001412, -1.0, 0.005438, 0.001412, -1.0, 0.005227, 4.05e-08, -1.0, 0.04276, 3.704e-08, -0.9991, 0.04276, 0.001508, -0.9991, 0.04273, 0.007997, -0.9991, 0.04276, 3.704e-08, -0.9991, 0.3307, -1.696e-08, -0.9437, 0.3307, -6.34e-09, -0.9437, 0.3307, -6.34e-09, -0.9437, 0.3307, -1.696e-08, -0.9437, 0.2373, 0.9714, 1.312e-06, 0.2373, 0.9714, 1.312e-06, 0.2373, 0.9714, 1.312e-06, 0.2373, 0.9714, 1.312e-06, 0.8944, 0.4472, 2.946e-06, 0.8944, 0.4472, 2.946e-06, 0.8944, 0.4472, 2.946e-06, 0.8944, 0.4472, 2.946e-06, 0.9981, 0.06095, 1.814e-06, 0.9981, 0.06095, 1.814e-06, 0.9981, 0.06095, 1.814e-06, 0.9981, 0.06095, 1.814e-06, 0.9975, 0.07079, 3.672e-06, 0.9975, 0.07079, 3.672e-06, 0.9975, 0.07079, 3.672e-06, 0.9975, 0.07079, 3.672e-06, -0.9975, 0.07079, -9.477e-07, -0.9975, 0.07079, -9.477e-07, -0.9975, 0.07079, -9.477e-07, -0.9975, 0.07079, -9.477e-07, 0.3307, -7.417e-08, 0.9437, 0.3307, -1.425e-08, 0.9437, 0.3307, -1.425e-08, 0.9437, 0.3307, -7.417e-08, 0.9437, -3.22e-08, -0.1726, 0.985, -3.22e-08, -0.1726, 0.985, -3.22e-08, -0.1726, 0.985, -3.22e-08, -0.1726, 0.985, 0.8944, 0.4472, 3.106e-06, 0.8944, 0.4472, 3.106e-06, 0.8944, 0.4472, 3.106e-06, 0.8944, 0.4472, 3.106e-06, 0.2731, 0.962, 1.828e-06, 0.2731, 0.962, 1.828e-06, 0.2731, 0.962, 1.828e-06, 0.2731, 0.962, 1.828e-06, 1.118e-08, 0.1726, 0.985, 1.118e-08, 0.1726, 0.985, 1.118e-08, 0.1726, 0.985, 1.118e-08, 0.1726, 0.985, 0.8944, -0.4472, 4.658e-06, 0.8944, -0.4472, 4.658e-06, 0.8944, -0.4472, 4.658e-06, 0.8944, -0.4472, 4.658e-06, 1.0, -4.35e-07, 8.742e-07, 1.0, -5.474e-07, 1.748e-06, 1.0, -5.474e-07, 1.748e-06, 1.0, -4.35e-07, 8.742e-07, -0.3307, 3.458e-08, 0.9437, -0.3307, -6.202e-08, 0.9437, -0.3307, -6.202e-08, 0.9437, -0.3307, 3.458e-08, 0.9437, -0.9975, -0.07079, 0.0, -0.9975, -0.07079, 0.0, -0.9975, -0.07079, 0.0, -0.9975, -0.07079, 0.0, 1.226e-07, 1.0, 2.398e-06, 1.226e-07, 1.0, 2.398e-06, 1.226e-07, 1.0, 2.398e-06, 1.226e-07, 1.0, 2.398e-06, -0.2373, -0.9714, 0.0, -0.2373, -0.9714, 0.0, -0.2373, -0.9714, 0.0, -0.2373, -0.9714, 0.0, -0.8944, -0.4472, 0.0, -0.8944, -0.4472, 0.0, -0.8944, -0.4472, 0.0, -0.8944, -0.4472, 0.0, -0.9981, -0.06095, 0.0, -0.9981, -0.06095, 0.0, -0.9981, -0.06095, 0.0, -0.9981, -0.06095, 0.0, -0.2373, 0.9714, 4.036e-06, -0.2373, 0.9714, 4.036e-06, -0.2373, 0.9714, 4.036e-06, -0.2373, 0.9714, 4.036e-06, -0.8944, 0.4472, 0.0, -0.8944, 0.4472, 0.0, -0.8944, 0.4472, 0.0, -0.8944, 0.4472, 0.0, -0.9981, 0.06095, 0.0, -0.9981, 0.06095, 0.0, -0.9981, 0.06095, 0.0, -0.9981, 0.06095, 0.0, -0.005227, 4.142e-08, -1.0, -0.005438, -0.001412, -1.0, -0.005438, -0.001412, -1.0, -0.005227, 4.142e-08, -1.0, -0.04276, 3.756e-08, -0.9991, -0.04276, -0.001508, -0.9991, -0.04272, -0.007997, -0.9991, -0.04276, 3.756e-08, -0.9991, -0.3307, 1.132e-07, -0.9437, -0.3307, 4.884e-08, -0.9437, -0.3307, 4.884e-08, -0.9437, -0.3307, 1.132e-07, -0.9437, -8.318e-09, -0.1726, -0.985, -8.318e-09, -0.1726, -0.985, -8.318e-09, -0.1726, -0.985, -8.318e-09, -0.1726, -0.985, 1.713e-08, -0.02139, -0.9998, 1.713e-08, -0.02139, -0.9998, 1.713e-08, -0.02139, -0.9998, 1.713e-08, -0.02139, -0.9998, 1.974e-08, -0.002613, -1.0, 1.974e-08, -0.002613, -1.0, 1.841e-08, -0.001307, -1.0, 1.841e-08, -0.001307, -1.0, 6.145e-08, 0.1726, -0.985, 6.145e-08, 0.1726, -0.985, 6.145e-08, 0.1726, -0.985, 6.145e-08, 0.1726, -0.985, 2.108e-08, 0.02139, -0.9998, 2.108e-08, 0.02139, -0.9998, 2.108e-08, 0.02139, -0.9998, 2.108e-08, 0.02139, -0.9998, 1.638e-08, 0.002614, -1.0, 1.638e-08, 0.002614, -1.0, 1.706e-08, 0.001307, -1.0, 1.706e-08, 0.001307, -1.0, -1.226e-07, -1.0, 0.0, -1.226e-07, -1.0, 0.0, -1.226e-07, -1.0, 0.0, -1.226e-07, -1.0, 0.0, 1.0, -1.829e-07, 4.775e-07, 1.0, -1.215e-07, -2.342e-13, 1.0, -1.215e-07, -2.342e-13, 1.0, -1.829e-07, 4.775e-07, 1.741e-08, 4.023e-08, -1.0, 1.706e-08, 0.001307, -1.0, 1.706e-08, 0.001307, -1.0, 1.741e-08, 4.023e-08, -1.0, 8.174e-08, 1.0, 0.0, 8.174e-08, 1.0, 0.0, 8.174e-08, 1.0, 0.0, 8.174e-08, 1.0, 0.0, -0.8944, 0.4472, -7.764e-07, -0.8944, 0.4472, -7.764e-07, -0.8944, 0.4472, -7.764e-07, -0.8944, 0.4472, -7.764e-07, -1.0, 1.277e-07, 2.342e-13, -1.0, 9.825e-08, 0.0, -1.0, 9.825e-08, 0.0, -1.0, 1.277e-07, 2.342e-13, -1.0, 1.572e-07, 2.342e-13, -1.0, 1.572e-07, 3.513e-13, -1.0, 1.572e-07, 3.513e-13, -1.0, 1.572e-07, 2.342e-13, -1.0, 1.572e-07, 3.513e-13, -1.0, 1.277e-07, 2.342e-13, -1.0, 1.277e-07, 2.342e-13, -1.0, 1.572e-07, 3.513e-13, 1.841e-08, -0.001307, -1.0, 1.708e-08, 4.071e-08, -1.0, 1.708e-08, 4.071e-08, -1.0, 1.841e-08, -0.001307, -1.0, 1.708e-08, 4.071e-08, -1.0, 1.741e-08, 4.023e-08, -1.0, 1.741e-08, 4.023e-08, -1.0, 1.708e-08, 4.071e-08, -1.0, 1.0, -8.102e-08, 9.55e-07, 1.0, -1.627e-07, 9.55e-07, 1.0, -1.627e-07, 9.55e-07, 1.0, -8.102e-08, 9.55e-07, 1.0, -1.627e-07, 9.55e-07, 1.0, -1.829e-07, 4.775e-07, 1.0, -1.829e-07, 4.775e-07, 1.0, -1.627e-07, 9.55e-07, -0.3307, 3.854e-08, -0.9437, -0.3307, 1.081e-07, -0.9437, -0.3307, 1.081e-07, -0.9437, -0.3307, 3.854e-08, -0.9437, -0.3307, 1.081e-07, -0.9437, -0.3307, 1.132e-07, -0.9437, -0.3307, 1.132e-07, -0.9437, -0.3307, 1.081e-07, -0.9437, -0.04276, 0.001508, -0.9991, -0.04276, 3.678e-08, -0.9991, -0.04276, 3.678e-08, -0.9991, -0.04272, 0.007998, -0.9991, -0.04276, 3.678e-08, -0.9991, -0.04276, 3.756e-08, -0.9991, -0.04276, 3.756e-08, -0.9991, -0.04276, 3.678e-08, -0.9991, -0.005438, 0.001412, -1.0, -0.005227, 3.986e-08, -1.0, -0.005227, 3.986e-08, -1.0, -0.005438, 0.001412, -1.0, -0.005227, 3.986e-08, -1.0, -0.005227, 4.142e-08, -1.0, -0.005227, 4.142e-08, -1.0, -0.005227, 3.986e-08, -1.0, -0.3307, -4.867e-08, 0.9437, -0.3307, 4.126e-08, 0.9437, -0.3307, 4.126e-08, 0.9437, -0.3307, -4.867e-08, 0.9437, -0.3307, 4.126e-08, 0.9437, -0.3307, 3.458e-08, 0.9437, -0.3307, 3.458e-08, 0.9437, -0.3307, 4.126e-08, 0.9437, 1.0, -6.755e-08, 0.0, 1.0, -1.951e-07, -2.144e-13, 1.0, -1.951e-07, -2.144e-13, 1.0, -6.755e-08, 0.0, 1.0, -1.951e-07, -2.144e-13, 1.0, -4.35e-07, 8.742e-07, 1.0, -4.35e-07, 8.742e-07, 1.0, -1.951e-07, -2.144e-13, 0.3307, -6.968e-08, 0.9437, 0.3307, -1.019e-07, 0.9437, 0.3307, -1.019e-07, 0.9437, 0.3307, -6.968e-08, 0.9437, 0.3307, -1.019e-07, 0.9437, 0.3307, -7.417e-08, 0.9437, 0.3307, -7.417e-08, 0.9437, 0.3307, -1.019e-07, 0.9437, 0.3307, 1.557e-08, -0.9437, 0.3307, -6.01e-09, -0.9437, 0.3307, -6.01e-09, -0.9437, 0.3307, 1.557e-08, -0.9437, 0.3307, -6.01e-09, -0.9437, 0.3307, -1.696e-08, -0.9437, 0.3307, -1.696e-08, -0.9437, 0.3307, -6.01e-09, -0.9437, 0.04276, -0.001508, -0.9991, 0.04276, 3.574e-08, -0.9991, 0.04276, 3.574e-08, -0.9991, 0.04273, -0.007901, -0.9991, 0.04276, 3.574e-08, -0.9991, 0.04276, 3.704e-08, -0.9991, 0.04276, 3.704e-08, -0.9991, 0.04276, 3.574e-08, -0.9991, 0.005438, -0.001412, -1.0, 0.005227, 3.976e-08, -1.0, 0.005227, 3.976e-08, -1.0, 0.005438, -0.001412, -1.0, 0.005227, 3.976e-08, -1.0, 0.005227, 4.05e-08, -1.0, 0.005227, 4.05e-08, -1.0, 0.005227, 3.976e-08, -1.0, -1.0, 2.366e-07, -8.742e-07, -1.0, 1.473e-07, -8.742e-07, -1.0, 1.473e-07, -8.742e-07, -1.0, 2.366e-07, -8.742e-07, -1.0, 1.473e-07, -8.742e-07, -1.0, 1.141e-07, -8.742e-07, -1.0, 1.141e-07, -8.742e-07, -1.0, 1.473e-07, -8.742e-07, 0.0, 0.0, 1.0, 0.0, 0.0, 1.0, 0.0, 0.0, 1.0, 0.0, 0.0, 1.0, 0.0, 0.0, 1.0, 0.0, 0.0, 1.0, 0.0, 0.0, 1.0, 0.0, 0.0, 1.0, 0.0, 0.0, 1.0, 0.0, 0.0, 1.0, 0.0, 0.0, 1.0, 0.0, 0.0, 1.0, 0.0, 0.0, 1.0, 0.0, 0.0, 1.0, 0.0, 0.0, 1.0, 0.0, 0.0, 1.0, 0.0, 0.0, 1.0, 0.0, 0.0, 1.0, 0.0, 0.0, 1.0, 0.0, 0.0, 1.0, 0.0, 0.0, 1.0, 0.0, 0.0, 1.0, 0.0, 0.0, 1.0, 0.0, 0.0, 1.0, 0.0, 0.0, 1.0, 0.0, 0.0, 1.0, 0.0, 0.0, 1.0, 0.0, 0.0, 1.0, 0.0, 0.0, 1.0, 0.0, 0.0, 1.0, 0.0, 0.0, 1.0, 0.0, 0.0, 1.0, 0.0, 0.0, 1.0, 0.0, 0.0, 1.0, 0.0, 0.0, 1.0, 0.0, 0.0, 1.0, 0.0, 0.0, 1.0, 0.0, 0.0, 1.0, 0.0, 0.0, 1.0, 0.0, 0.0, 1.0, 0.0, 0.0, 1.0, 0.0, 0.0, 1.0, 0.0, 0.0, 1.0, 0.0, 0.0, 1.0, 0.0, 0.0, 1.0, 0.0, 0.0, 1.0, 0.0, 0.0, 1.0, 0.0, 0.0, 1.0, 0.0, 0.0, 1.0, 0.0, 0.0, 1.0, 0.0, 0.0, 1.0, 0.0, 0.0, 1.0, 0.0, 0.0, 1.0, 0.0, 0.0, 1.0, 0.0, 0.0, 1.0, 0.0, 0.0, 1.0, 0.0, 0.0, 1.0, 0.0, 0.0, 1.0, 0.0, 0.0, 1.0, 0.0, 0.0, 1.0, 0.0, 0.0, 1.0, 0.0, 0.0, 1.0, 0.0, 0.0, 1.0, 0.0, 0.0, 1.0, 0.0, 0.0, 1.0, 0.0, 0.0, 1.0, 0.0, 0.0, 1.0, 0.0, 0.0, 1.0, 0.0, 0.0, 1.0, 0.0, 0.0, 1.0, 0.0, 0.0, 1.0, 0.0, 0.0, 1.0, 0.0, 0.0, 1.0, 0.0, 0.0, 1.0, 0.0, 0.0, 1.0, 0.0, 0.0, 1.0, 0.0, 0.0, 1.0, 0.0, 0.0, 1.0, 0.0, 0.0, 1.0, 0.0, 0.0, 1.0])] * 3)])

# ---- objects
ob_stadium = bpy.data.objects.new('Stadium', me_cube_010)
ob_cube = bpy.data.objects.new('Cube', me_cube)
ob_light = bpy.data.objects.new('Light', light_light)
ob_camera = bpy.data.objects.new('Camera', cam_camera)
ob_ice_rink_main_ice = bpy.data.objects.new('Ice_Rink_Main Ice', me_cube_008)
ob_ice_rink_main_stage = bpy.data.objects.new('Ice_Rink_Main Stage', me_cube_011)

# ---- transforms, parenting, visibility, modifiers, constraints
ob_stadium.location = (0.0, 0.0, 0.0)
_m = ob_stadium.modifiers.new('Mirror', 'MIRROR')
_m.use_clip = True
_m.merge_threshold = 0.321
_m = ob_stadium.modifiers.new('Smooth by Angle', 'NODES')
_m.node_group = ng_smooth_by_angle
_m.use_pin_to_last = True
_m.show_group_selector = False
ob_cube.location = (-14.1, 39.69, 0.117)
ob_cube.scale = (2.026, 1.293, 1.0)
ob_cube.lock_rotations_4d = False
ob_cube.empty_display_type = 'ARROWS'
ob_cube.lineart.crease_threshold = 0.0
ob_light.location = (-10.63, 30.95, 5.803)
ob_light.rotation_euler = (0.6503, 0.05522, 1.866)
ob_light.lock_rotations_4d = False
ob_light.empty_display_type = 'ARROWS'
ob_light.color = (0.0, 0.0, 0.0, 0.0)
ob_light.lineart.crease_threshold = 0.0
ob_camera.location = (7.359, -6.926, 4.958)
ob_camera.rotation_euler = (1.109, 0.0, 0.8149)
ob_camera.lock_rotations_4d = False
ob_camera.empty_display_type = 'ARROWS'
ob_camera.color = (0.0, 0.0, 0.0, 0.0)
ob_camera.display_type = 'WIRE'
ob_camera.lineart.crease_threshold = 0.0
ob_ice_rink_main_ice.location = (0.0, 0.0, 0.0)
ob_ice_rink_main_stage.location = (0.0, 0.0, 0.0)

# ---- collection membership
scene.collection.objects.link(ob_stadium)
col_collection.objects.link(ob_cube)
col_collection.objects.link(ob_light)
col_collection.objects.link(ob_camera)
col_ice_rink_main.objects.link(ob_ice_rink_main_ice)
col_ice_rink_main.objects.link(ob_ice_rink_main_stage)

# ---- scene / render settings (as saved in the file)
scene.camera = ob_camera
scene.frame_start = 1; scene.frame_end = 250; scene.frame_set(0)
scene.render.engine = 'BLENDER_EEVEE_NEXT'
scene.render.bake_bias = 0.0
scene.render.bake_samples = 0
scene.cycles.sampling_pattern = 'TABULATED_SOBOL'
scene.eevee.use_volume_custom_range = False
bpy.context.view_layer.update()
